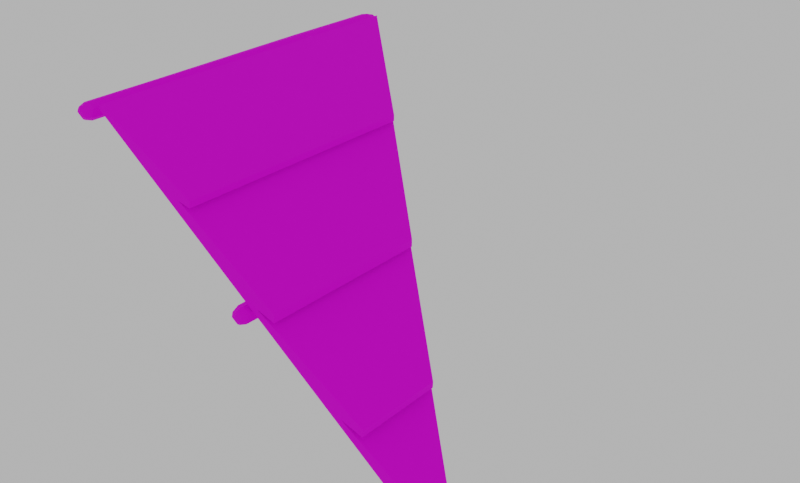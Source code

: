 # Source: Modular_Log_Cabin_Corner_03.blend  (saved by Blender 2.92.15; exported with 4.5.12 LTS)
import bpy
from mathutils import Matrix  # noqa: F401  (used for matrix-valued properties, if any)

bpy.ops.wm.read_factory_settings(use_empty=True)
scene = bpy.context.scene
scene.name = 'Scene'

# ---- images (referenced by path relative to the original .blend; pixels are not part of the script)
import os
ASSET_DIR = os.environ.get("B2B_ASSET_DIR", "")  # directory of the original .blend (textures are referenced by path, not embedded)
HERE = os.path.dirname(os.path.abspath(__file__))  # packed textures are extracted next to this script under _unpacked/

def load_image(name, relpath, width, height, colorspace="sRGB"):
    """Load a texture the original file referenced (path relative to the .blend, or extracted next to this script)."""
    p = next((c for c in (os.path.join(HERE, relpath), os.path.join(ASSET_DIR, relpath)) if relpath and os.path.exists(c)), "")
    if p:
        img = bpy.data.images.load(p, check_existing=True)
        img.name = name
    else:  # same state as the original file: an image datablock whose file is absent (Cycles renders it pink)
        img = bpy.data.images.new(name, width, height)
        img.source = "FILE"
        img.filepath = "//" + (relpath or name)
    img.colorspace_settings.name = colorspace
    return img
img_922f145fcca2d4dd87186af3a90c8d3a_jpg_003 = load_image('922f145fcca2d4dd87186af3a90c8d3a.jpg.003', '922f145fcca2d4dd87186af3a90c8d3a.jpg', 1024, 1024, 'sRGB')
img_mytree_pinus_rings_png_004 = load_image('MyTree_Pinus_Rings.png.004', 'MyTree_Pinus_Rings.png', 1024, 1024, 'sRGB')
img_922f145fcca2d4dd87186af3a90c8d3a_jpg_001 = load_image('922f145fcca2d4dd87186af3a90c8d3a.jpg.001', '922f145fcca2d4dd87186af3a90c8d3a.jpg', 1024, 1024, 'sRGB')
img_mytree_pinus_rings_png_002 = load_image('MyTree_Pinus_Rings.png.002', 'MyTree_Pinus_Rings.png', 1024, 1024, 'sRGB')

# ---- materials (node trees are filled in below, after node groups)
mat_enviroment__tree_01_bark_002 = bpy.data.materials.new('[Enviroment] Tree_01_Bark.002')
mat_enviroment__tree_01_bark_002.use_transparent_shadow = False
mat_enviroment__tree_01_woodrings_002 = bpy.data.materials.new('[Enviroment] Tree_01_WoodRings.002')
mat_enviroment__tree_01_woodrings_002.use_transparent_shadow = False
mat_enviroment__tree_01_bark_004 = bpy.data.materials.new('[Enviroment] Tree_01_Bark.004')
mat_enviroment__tree_01_bark_004.use_transparent_shadow = False
mat_enviroment__tree_01_woodrings_004 = bpy.data.materials.new('[Enviroment] Tree_01_WoodRings.004')
mat_enviroment__tree_01_woodrings_004.use_transparent_shadow = False

# ---- material node trees
mat_enviroment__tree_01_bark_002.use_nodes = True; mat_enviroment__tree_01_bark_002.node_tree.nodes.clear()
_N = mat_enviroment__tree_01_bark_002.node_tree.nodes; _L = mat_enviroment__tree_01_bark_002.node_tree.links
n0 = _N.new('ShaderNodeBsdfPrincipled'); n0.name = 'Principled BSDF'; n0.location = (10, 300)
n0.distribution = 'GGX'
n0.subsurface_method = 'BURLEY'
n0.inputs[2].default_value = 1.0
n0.inputs[3].default_value = 1.45
n0.inputs[13].default_value = 0.1955
n0.inputs[19].default_value = 0.1239
n0.inputs[20].default_value = 1.0
n0.inputs[27].default_value = (0.0, 0.0, 0.0, 1.0)
n0.inputs[28].default_value = 1.0
n1 = _N.new('ShaderNodeOutputMaterial'); n1.name = 'Material Output'; n1.location = (300, 300)
n2 = _N.new('ShaderNodeTexImage'); n2.name = 'Image Texture'; n2.location = (-327, 296)
n2.image = img_922f145fcca2d4dd87186af3a90c8d3a_jpg_003
_L.new(n0.outputs[0], n1.inputs[0])
_L.new(n2.outputs[0], n0.inputs[0])
n1.is_active_output = True
mat_enviroment__tree_01_woodrings_002.use_nodes = True; mat_enviroment__tree_01_woodrings_002.node_tree.nodes.clear()
_N = mat_enviroment__tree_01_woodrings_002.node_tree.nodes; _L = mat_enviroment__tree_01_woodrings_002.node_tree.links
n0 = _N.new('ShaderNodeBsdfPrincipled'); n0.name = 'Principled BSDF'; n0.location = (10, 300)
n0.distribution = 'GGX'
n0.subsurface_method = 'BURLEY'
n0.inputs[2].default_value = 1.0
n0.inputs[3].default_value = 1.45
n0.inputs[13].default_value = 0.0
n0.inputs[19].default_value = 0.25
n0.inputs[20].default_value = 0.5709
n0.inputs[27].default_value = (0.0, 0.0, 0.0, 1.0)
n0.inputs[28].default_value = 1.0
n1 = _N.new('ShaderNodeOutputMaterial'); n1.name = 'Material Output'; n1.location = (300, 300)
n2 = _N.new('ShaderNodeTexImage'); n2.name = 'Image Texture'; n2.location = (-381, 242)
n2.image = img_mytree_pinus_rings_png_004
_L.new(n0.outputs[0], n1.inputs[0])
_L.new(n2.outputs[0], n0.inputs[0])
n1.is_active_output = True
mat_enviroment__tree_01_bark_004.use_nodes = True; mat_enviroment__tree_01_bark_004.node_tree.nodes.clear()
_N = mat_enviroment__tree_01_bark_004.node_tree.nodes; _L = mat_enviroment__tree_01_bark_004.node_tree.links
n0 = _N.new('ShaderNodeBsdfPrincipled'); n0.name = 'Principled BSDF'; n0.location = (10, 300)
n0.distribution = 'GGX'
n0.subsurface_method = 'BURLEY'
n0.inputs[2].default_value = 1.0
n0.inputs[3].default_value = 1.45
n0.inputs[13].default_value = 0.1955
n0.inputs[19].default_value = 0.1239
n0.inputs[20].default_value = 1.0
n0.inputs[27].default_value = (0.0, 0.0, 0.0, 1.0)
n0.inputs[28].default_value = 1.0
n1 = _N.new('ShaderNodeOutputMaterial'); n1.name = 'Material Output'; n1.location = (300, 300)
n2 = _N.new('ShaderNodeTexImage'); n2.name = 'Image Texture'; n2.location = (-327, 296)
n2.image = img_922f145fcca2d4dd87186af3a90c8d3a_jpg_001
_L.new(n0.outputs[0], n1.inputs[0])
_L.new(n2.outputs[0], n0.inputs[0])
n1.is_active_output = True
mat_enviroment__tree_01_woodrings_004.use_nodes = True; mat_enviroment__tree_01_woodrings_004.node_tree.nodes.clear()
_N = mat_enviroment__tree_01_woodrings_004.node_tree.nodes; _L = mat_enviroment__tree_01_woodrings_004.node_tree.links
n0 = _N.new('ShaderNodeBsdfPrincipled'); n0.name = 'Principled BSDF'; n0.location = (10, 300)
n0.distribution = 'GGX'
n0.subsurface_method = 'BURLEY'
n0.inputs[2].default_value = 1.0
n0.inputs[3].default_value = 1.45
n0.inputs[13].default_value = 0.0
n0.inputs[19].default_value = 0.25
n0.inputs[20].default_value = 0.5709
n0.inputs[27].default_value = (0.0, 0.0, 0.0, 1.0)
n0.inputs[28].default_value = 1.0
n1 = _N.new('ShaderNodeOutputMaterial'); n1.name = 'Material Output'; n1.location = (300, 300)
n2 = _N.new('ShaderNodeTexImage'); n2.name = 'Image Texture'; n2.location = (-381, 242)
n2.image = img_mytree_pinus_rings_png_002
_L.new(n0.outputs[0], n1.inputs[0])
_L.new(n2.outputs[0], n0.inputs[0])
n1.is_active_output = True

# ---- world
world_world = bpy.data.worlds.new('World'); scene.world = world_world
world_world.use_nodes = True; world_world.node_tree.nodes.clear()
_N = world_world.node_tree.nodes; _L = world_world.node_tree.links
n0 = _N.new('ShaderNodeOutputWorld'); n0.name = 'World Output'; n0.location = (300, 300)
n1 = _N.new('ShaderNodeBackground'); n1.name = 'Background'; n1.location = (10, 300)
n1.inputs[0].default_value = (0.5277, 0.5277, 0.5277, 1.0)
_L.new(n1.outputs[0], n0.inputs[0])
n0.is_active_output = True
world_world.color = (0.05088, 0.05088, 0.05088)
world_world.use_sun_shadow = False
world_world.sun_shadow_jitter_overblur = 0.0

# ---- meshes
me_circle_035 = bpy.data.meshes.new('Circle.035')
me_circle_035.from_pydata([(-0.05386, 0.9175, -0.05859), (0.02716, 0.8778, -0.08184), (0.1074, 0.8564, -0.01021), (0.1046, 0.8581, 0.07183), (0.0403, 0.867, 0.1224), (-0.05019, 0.852, 0.1007), (-0.09395, 0.8731, 0.01763), (-0.06584, -1.135, -0.06374), (0.03201, -1.128, -0.08739), (0.09202, -1.143, -0.03789), (0.08744, -1.082, 0.06001), (0.01798, -1.103, 0.1104), (-0.06477, -1.107, 0.08707), (-0.09887, -1.119, 0.01093), (0.02272, 1.734, -0.1043), (0.02198, 1.858, -0.1074), (0.04101, 1.822, -0.09188), (0.0414, 1.762, -0.09037), (0.004114, 1.774, -0.1015), (0.003982, 1.824, -0.1028), (-0.1078, 1.443, 0.009645), (-0.1054, 1.326, 0.0115), (-0.09881, 1.421, -0.007881), (-0.09726, 1.369, -0.00813), (-0.09664, 1.362, 0.03168), (-0.09759, 1.425, 0.03156), (0.1053, 0.9796, 0.07081), (0.09063, 0.9482, 0.08418), (0.09129, 0.8923, 0.08431), (0.1075, 0.8908, 0.05361), (0.1076, 0.9519, 0.05031), (0.09017, -0.6545, 0.05976), (0.08909, -0.7915, 0.05889), (0.07466, -0.6811, 0.07394), (0.07273, -0.7537, 0.07487), (0.09275, -0.7485, 0.02987), (0.09331, -0.6896, 0.02927), (-0.0984, -0.9708, 0.009032), (-0.08992, -1.011, 0.03193), (-0.09043, -1.076, 0.03104), (-0.08633, -1.068, -0.02119), (-0.08619, -0.9974, -0.02041), (0.02026, -1.615, 0.1106), (0.01835, -1.5, 0.1103), (-0.003408, -1.577, 0.1053), (-0.006428, -1.523, 0.1046), (0.03682, -1.532, 0.1008), (0.03771, -1.58, 0.1008), (0.03129, -1.559, -0.08121), (0.03069, -1.413, -0.08302), (0.05126, -1.53, -0.06852), (0.05331, -1.45, -0.0687), (-0.001191, -1.446, -0.07621), (-0.003699, -1.513, -0.07507), (0.02931, -1.535, -0.08162), (0.04469, -1.516, -0.07454), (0.0466, -1.461, -0.07527), (0.02918, -1.437, -0.08347), (0.007925, -1.459, -0.07994), (0.006178, -1.505, -0.07912), (0.02947, -1.527, -0.08449), (0.04196, -1.509, -0.08206), (0.04359, -1.467, -0.08271), (0.02936, -1.445, -0.08614), (0.01298, -1.465, -0.08641), (0.01163, -1.5, -0.08583), (-0.09924, -0.9949, 0.007528), (-0.09552, -1.021, 0.02312), (-0.09599, -1.063, 0.02254), (-0.1001, -1.091, 0.009497), (-0.09394, -1.058, -0.01218), (-0.0937, -1.012, -0.01165), (-0.101, -1.003, 0.007281), (-0.1001, -1.025, 0.01937), (-0.1004, -1.058, 0.0189), (-0.1018, -1.082, 0.00886), (-0.09878, -1.054, -0.008548), (-0.09854, -1.018, -0.008179), (0.0193, -1.59, 0.1139), (0.006182, -1.566, 0.1128), (0.004479, -1.537, 0.1124), (0.01786, -1.522, 0.1133), (0.029, -1.542, 0.1104), (0.02955, -1.568, 0.1106), (0.09196, -0.6782, 0.05909), (0.08447, -0.6966, 0.06895), (0.08362, -0.7404, 0.06961), (0.09142, -0.7655, 0.05873), (0.0961, -0.7369, 0.04212), (0.09644, -0.7023, 0.04176), (0.1122, 0.9503, 0.07474), (0.1064, 0.9331, 0.08218), (0.1063, 0.9067, 0.08207), (0.1113, 0.8882, 0.07497), (0.1146, 0.906, 0.06646), (0.1152, 0.9347, 0.06526), (0.02588, 1.827, -0.1167), (0.03656, 1.806, -0.1112), (0.03677, 1.779, -0.1104), (0.02619, 1.762, -0.1149), (0.01715, 1.784, -0.1162), (0.01704, 1.807, -0.1168), (-0.119, 1.415, 0.01081), (-0.1171, 1.402, 0.002122), (-0.1166, 1.38, 0.002149), (-0.1177, 1.358, 0.01176), (-0.1163, 1.377, 0.02165), (-0.1168, 1.404, 0.02172), (0.02433, -2.114, -0.0159), (-0.02941, -2.114, 0.02499), (-0.02933, -2.114, 0.03153), (0.06001, -2.114, 0.003699), (0.01009, -2.114, 0.06126), (0.02106, 2.133, -0.03347), (0.07322, 2.133, 0.0002844), (-0.03942, 2.133, 0.01256), (0.01715, 2.133, 0.04959), (0.0005826, 2.133, 0.04664), (-0.04443, 2.129, 0.01194), (-0.04155, -2.072, -0.03724), (-0.05808, -2.003, -0.0582), (0.07148, -2.1, -0.01919), (0.09603, -2.034, -0.02967), (0.03479, -2.006, -0.07783), (0.03011, -2.081, -0.05181), (-0.001654, -2.021, -0.07), (0.0104, -2.089, -0.04768), (-0.06981, -2.013, -0.03063), (-0.05388, -2.084, -0.008056), (-0.06654, -2.068, 0.02102), (-0.09183, -1.986, 0.01995), (-0.06976, -2.012, 0.0714), (-0.05241, -2.085, 0.05421), (-0.04636, -2.078, 0.06845), (-0.06238, -2.004, 0.08857), (0.09545, -2.054, -0.006039), (0.07104, -2.117, 0.0002234), (0.09283, -2.009, 0.06452), (0.06935, -2.083, 0.05363), (0.02393, -2.02, 0.1115), (0.0215, -2.09, 0.08607), (0.01107, -2.03, 0.1081), (0.01114, -2.098, 0.08339), (-0.0487, 2.072, -0.05173), (-0.05808, 1.998, -0.0582), (-0.06969, 2.013, -0.05164), (0.02172, 2.098, -0.07452), (0.0747, 2.113, -0.02281), (0.09603, 1.967, -0.02967), (0.03479, 1.995, -0.07783), (0.01911, 2.101, -0.07405), (0.09545, 1.946, -0.006039), (0.07446, 2.133, 4.091e-05), (0.07455, 2.081, 0.05067), (0.09283, 1.992, 0.06452), (-0.05166, 2.066, 0.06728), (-0.06238, 1.997, 0.08857), (0.02393, 1.981, 0.1115), (0.03687, 2.085, 0.07965), (0.01107, 1.971, 0.1081), (0.03065, 2.074, 0.08462), (-0.05557, 1.998, 0.08472), (-0.03392, 2.078, 0.07093), (-0.06981, 1.987, -0.03063), (-0.0629, 2.082, -0.02948), (-0.09183, 2.015, 0.01995), (-0.08484, 2.054, 0.006928), (-0.06976, 1.989, 0.0714), (-0.07194, 2.086, 0.03089)], [], [(46, 43, 81, 82), (53, 52, 58, 59), (37, 41, 71, 66), (36, 31, 84, 89), (24, 25, 107, 106), (16, 17, 98, 97), (27, 91, 90, 26), (59, 65, 60, 54), (51, 56, 57, 49), (50, 48, 54, 55), (53, 59, 54, 48), (52, 49, 57, 58), (51, 50, 55, 56), (63, 60, 65, 64), (57, 63, 64, 58), (56, 55, 61, 62), (58, 64, 65, 59), (56, 62, 63, 57), (55, 54, 60, 61), (66, 71, 77, 72), (40, 13, 69, 70), (38, 67, 68, 39), (40, 70, 71, 41), (39, 68, 69, 13), (38, 37, 66, 67), (72, 77, 76, 75), (70, 69, 75, 76), (67, 73, 74, 68), (70, 76, 77, 71), (68, 74, 75, 69), (67, 66, 72, 73), (78, 83, 82, 81), (44, 79, 80, 45), (46, 82, 83, 47), (43, 45, 80, 81), (44, 42, 78, 79), (47, 83, 78, 42), (84, 87, 88, 89), (35, 88, 87, 32), (34, 86, 85, 33), (35, 36, 89, 88), (34, 32, 87, 86), (33, 85, 84, 31), (90, 93, 94, 95), (30, 26, 90, 95), (29, 94, 93, 3), (28, 92, 91, 27), (29, 30, 95, 94), (28, 3, 93, 92), (96, 99, 100, 101), (18, 19, 101, 100), (17, 14, 99, 98), (16, 97, 96, 15), (19, 15, 96, 101), (18, 100, 99, 14), (102, 105, 106, 107), (23, 21, 105, 104), (20, 22, 103, 102), (20, 102, 107, 25), (24, 106, 105, 21), (23, 104, 103, 22), (93, 90, 91, 92), (99, 96, 97, 98), (105, 102, 103, 104), (87, 84, 85, 86), (72, 75, 74, 73), (81, 80, 79, 78), (63, 62, 61, 60), (128, 119, 126, 108, 109), (122, 9, 10, 137, 135), (120, 7, 8, 49, 52, 53, 48, 123, 125), (126, 124, 121, 136, 111, 108), (12, 13, 130, 131, 134), (132, 110, 112, 142, 133), (10, 11, 43, 46, 47, 42, 139, 137), (8, 9, 122, 123, 48, 50, 51, 49), (132, 129, 128, 109, 110), (42, 44, 45, 43, 11, 12, 134, 141, 139), (111, 136, 138, 140, 142, 112), (112, 110, 109, 108, 111), (115, 113, 146, 143, 164, 118), (29, 3, 2, 148, 151, 154, 26, 30), (2, 1, 14, 17, 16, 15, 149, 148), (114, 116, 158, 153, 152), (118, 164, 166, 168), (165, 20, 25, 24, 21, 6, 5, 156, 167), (159, 4, 3, 28, 27, 26, 154, 157), (115, 118, 168, 155, 162, 117), (113, 115, 117, 116, 114), (149, 15, 19, 18, 14, 1, 0, 144, 145), (161, 156, 5, 4, 159), (158, 116, 117, 162, 160), (125, 123, 124, 126), (123, 122, 121, 124), (120, 125, 126, 119), (130, 127, 128, 129), (119, 128, 127, 120), (134, 131, 132, 133), (131, 130, 129, 132), (135, 137, 138, 136), (137, 139, 140, 138), (139, 141, 142, 140), (122, 135, 136, 121), (141, 134, 133, 142), (13, 7, 120, 127, 130), (148, 149, 150, 147), (154, 151, 152, 153), (151, 148, 147, 152), (161, 159, 160, 162), (159, 157, 158, 160), (153, 158, 157, 154), (156, 161, 162, 155), (163, 165, 166, 164), (165, 167, 168, 166), (164, 143, 144, 163), (155, 168, 167, 156), (144, 0, 6, 21, 23, 22, 20, 165, 163), (11, 4, 5, 12), (12, 5, 6, 37, 38, 39, 13), (9, 2, 3, 31, 36, 35, 32, 10), (7, 0, 1, 8), (31, 3, 4, 11, 10, 32, 34, 33), (8, 1, 2, 9), (37, 6, 0, 7, 13, 40, 41), (147, 150, 114, 152), (146, 113, 114), (150, 146, 114), (149, 145, 150), (145, 146, 150), (145, 144, 146), (144, 143, 146)])
me_circle_035.polygons.foreach_set('material_index', [1, 1, 1, 1, 1, 1, 1, 1, 1, 1, 1, 1, 1, 1, 1, 1, 1, 1, 1, 1, 1, 1, 1, 1, 1, 1, 1, 1, 1, 1, 1, 1, 1, 1, 1, 1, 1, 1, 1, 1, 1, 1, 1, 1, 1, 1, 1, 1, 1, 1, 1, 1, 1, 1, 1, 1, 1, 1, 1, 1, 1, 1, 1, 1, 1, 1, 1, 1, 1, 0, 0, 1, 0, 1, 0, 0, 1, 0, 1, 1, 1, 0, 0, 1, 1, 0, 0, 1, 1, 0, 0, 1, 1, 1, 1, 1, 1, 1, 1, 1, 1, 1, 1, 1, 0, 1, 1, 1, 1, 1, 1, 1, 1, 1, 1, 1, 0, 0, 0, 0, 0, 0, 0, 0, 1, 1, 1, 1, 1, 1, 1])
_uv = me_circle_035.uv_layers.new(name='UVMap')
_uv.uv.foreach_set('vector', [0.4359, 0.4814, 0.4906, 0.4505, 0.4914, 0.4679, 0.4567, 0.4873, 0.4331, 0.5298, 0.4393, 0.4786, 0.4555, 0.4867, 0.4516, 0.5228, 0.4877, 0.4283, 0.5651, 0.4652, 0.5484, 0.4725, 0.4924, 0.4501, 0.4201, 0.4768, 0.4986, 0.4349, 0.4947, 0.4571, 0.4414, 0.4842, 0.4069, 0.5363, 0.4071, 0.4602, 0.4402, 0.4762, 0.4408, 0.518, 0.5815, 0.4663, 0.5876, 0.5433, 0.5551, 0.5225, 0.5517, 0.4787, 0.5603, 0.4684, 0.5298, 0.482, 0.4863, 0.4589, 0.4838, 0.4288, 0.4516, 0.5228, 0.4599, 0.5184, 0.5, 0.541, 0.5007, 0.5479, 0.552, 0.481, 0.5376, 0.4883, 0.4982, 0.4683, 0.5011, 0.4504, 0.5519, 0.5434, 0.5058, 0.5693, 0.5007, 0.5479, 0.536, 0.532, 0.4331, 0.5298, 0.4516, 0.5228, 0.5007, 0.5479, 0.5058, 0.5693, 0.4393, 0.4786, 0.5011, 0.4504, 0.4982, 0.4683, 0.4555, 0.4867, 0.552, 0.481, 0.5519, 0.5434, 0.536, 0.532, 0.5376, 0.4883, 0.4979, 0.4735, 0.5, 0.541, 0.4599, 0.5184, 0.4629, 0.4901, 0.4982, 0.4683, 0.4979, 0.4735, 0.4629, 0.4901, 0.4555, 0.4867, 0.5376, 0.4883, 0.536, 0.532, 0.5283, 0.5259, 0.5302, 0.4914, 0.4555, 0.4867, 0.4629, 0.4901, 0.4599, 0.5184, 0.4516, 0.5228, 0.5376, 0.4883, 0.5302, 0.4914, 0.4979, 0.4735, 0.4982, 0.4683, 0.536, 0.532, 0.5007, 0.5479, 0.5, 0.541, 0.5283, 0.5259, 0.4924, 0.4501, 0.5484, 0.4725, 0.5423, 0.4747, 0.4936, 0.4561, 0.5716, 0.5264, 0.4786, 0.5864, 0.4847, 0.553, 0.5525, 0.516, 0.4165, 0.471, 0.4411, 0.4775, 0.4402, 0.5212, 0.4135, 0.5348, 0.5716, 0.5264, 0.5525, 0.516, 0.5484, 0.4725, 0.5651, 0.4652, 0.4135, 0.5348, 0.4402, 0.5212, 0.4847, 0.553, 0.4786, 0.5864, 0.4165, 0.471, 0.4877, 0.4283, 0.4924, 0.4501, 0.4411, 0.4775, 0.4936, 0.4561, 0.5423, 0.4747, 0.5453, 0.5108, 0.4874, 0.5423, 0.5525, 0.516, 0.4847, 0.553, 0.4874, 0.5423, 0.5453, 0.5108, 0.4411, 0.4775, 0.4521, 0.4789, 0.4518, 0.5149, 0.4402, 0.5212, 0.5525, 0.516, 0.5453, 0.5108, 0.5423, 0.4747, 0.5484, 0.4725, 0.4402, 0.5212, 0.4518, 0.5149, 0.4874, 0.5423, 0.4847, 0.553, 0.4411, 0.4775, 0.4924, 0.4501, 0.4936, 0.4561, 0.4521, 0.4789, 0.4815, 0.5395, 0.4515, 0.5145, 0.4567, 0.4873, 0.4914, 0.4679, 0.538, 0.5276, 0.5201, 0.5148, 0.5252, 0.4862, 0.5445, 0.4805, 0.4359, 0.4814, 0.4567, 0.4873, 0.4515, 0.5145, 0.4257, 0.529, 0.4906, 0.4505, 0.5445, 0.4805, 0.5252, 0.4862, 0.4914, 0.4679, 0.538, 0.5276, 0.4749, 0.5692, 0.4815, 0.5395, 0.5201, 0.5148, 0.4257, 0.529, 0.4515, 0.5145, 0.4815, 0.5395, 0.4749, 0.5692, 0.4947, 0.4571, 0.4959, 0.551, 0.4422, 0.5192, 0.4414, 0.4842, 0.4204, 0.5302, 0.4422, 0.5192, 0.4959, 0.551, 0.5003, 0.5799, 0.565, 0.5362, 0.5388, 0.5229, 0.5338, 0.4767, 0.5564, 0.4651, 0.4204, 0.5302, 0.4201, 0.4768, 0.4414, 0.4842, 0.4422, 0.5192, 0.565, 0.5362, 0.5003, 0.5799, 0.4959, 0.551, 0.5388, 0.5229, 0.5564, 0.4651, 0.5338, 0.4767, 0.4947, 0.4571, 0.4986, 0.4349, 0.4863, 0.4589, 0.4915, 0.5436, 0.4494, 0.5188, 0.4429, 0.4811, 0.4114, 0.4676, 0.4838, 0.4288, 0.4863, 0.4589, 0.4429, 0.4811, 0.4218, 0.5367, 0.4494, 0.5188, 0.4915, 0.5436, 0.4932, 0.5811, 0.5637, 0.5359, 0.5311, 0.5179, 0.5298, 0.482, 0.5603, 0.4684, 0.4218, 0.5367, 0.4114, 0.4676, 0.4429, 0.4811, 0.4494, 0.5188, 0.5637, 0.5359, 0.4932, 0.5811, 0.4915, 0.5436, 0.5311, 0.5179, 0.4861, 0.4451, 0.4913, 0.5504, 0.4411, 0.5139, 0.4397, 0.4776, 0.4138, 0.5282, 0.4124, 0.4648, 0.4397, 0.4776, 0.4411, 0.5139, 0.5876, 0.5433, 0.4896, 0.5876, 0.4913, 0.5504, 0.5551, 0.5225, 0.5815, 0.4663, 0.5517, 0.4787, 0.4861, 0.4451, 0.4807, 0.4124, 0.4124, 0.4648, 0.4807, 0.4124, 0.4861, 0.4451, 0.4397, 0.4776, 0.4138, 0.5282, 0.4411, 0.5139, 0.4913, 0.5504, 0.4896, 0.5876, 0.4975, 0.4559, 0.4925, 0.5488, 0.4408, 0.518, 0.4402, 0.4762, 0.5682, 0.5289, 0.4898, 0.588, 0.4925, 0.5488, 0.5425, 0.5136, 0.498, 0.4267, 0.568, 0.4629, 0.5428, 0.4782, 0.4975, 0.4559, 0.498, 0.4267, 0.4975, 0.4559, 0.4402, 0.4762, 0.4071, 0.4602, 0.4069, 0.5363, 0.4408, 0.518, 0.4925, 0.5488, 0.4898, 0.588, 0.5682, 0.5289, 0.5425, 0.5136, 0.5428, 0.4782, 0.568, 0.4629, 0.4915, 0.5436, 0.4863, 0.4589, 0.5298, 0.482, 0.5311, 0.5179, 0.4913, 0.5504, 0.4861, 0.4451, 0.5517, 0.4787, 0.5551, 0.5225, 0.4925, 0.5488, 0.4975, 0.4559, 0.5428, 0.4782, 0.5425, 0.5136, 0.4959, 0.551, 0.4947, 0.4571, 0.5338, 0.4767, 0.5388, 0.5229, 0.4936, 0.4561, 0.4874, 0.5423, 0.4518, 0.5149, 0.4521, 0.4789, 0.4914, 0.4679, 0.5252, 0.4862, 0.5201, 0.5148, 0.4815, 0.5395, 0.4979, 0.4735, 0.5302, 0.4914, 0.5283, 0.5259, 0.5, 0.541, 0.5991, 0.6987, 0.5052, 0.7549, 0.3423, 0.6722, 0.3702, 0.5517, 0.601, 0.5518, -0.3953, -1.945, -0.3953, -0.9208, -0.638, -0.9208, -0.638, -1.945, -0.3857, -1.945, 0.08166, -1.945, 0.08166, -0.9208, -0.1567, -0.9208, -0.1567, -1.304, -0.04823, -1.352, -0.03962, -1.44, -0.1567, -1.509, -0.1567, -1.945, -0.0239, -1.945, 0.3423, 0.6722, 0.2802, 0.6413, 0.2352, 0.459, 0.2766, 0.4048, 0.3138, 0.4188, 0.3702, 0.5517, 0.5197, -0.9208, 0.3119, -0.9208, 0.3119, -1.945, 0.494, -1.945, 0.5197, -1.945, 0.724, 0.5185, 0.6143, 0.533, 0.5687, 0.3632, 0.6116, 0.298, 0.737, 0.4649, 0.99, -0.9208, 0.7758, -0.9208, 0.7758, -1.409, 0.8131, -1.456, 0.8158, -1.519, 0.7758, -1.568, 0.7758, -1.945, 0.99, -1.945, -0.1567, -0.9208, -0.3953, -0.9208, -0.3953, -1.945, -0.1567, -1.945, -0.1567, -1.509, -0.1879, -1.466, -0.195, -1.36, -0.1567, -1.304, 0.724, 0.5185, 0.6937, 0.6434, 0.5991, 0.6987, 0.601, 0.5518, 0.6143, 0.533, 0.7758, -1.568, 0.7048, -1.515, 0.6974, -1.443, 0.7758, -1.409, 0.7758, -0.9208, 0.5197, -0.9208, 0.5197, -1.945, 0.7394, -1.945, 0.7758, -1.945, 0.3138, 0.4188, 0.2766, 0.4048, 0.3917, 0.2566, 0.589, 0.2679, 0.6116, 0.298, 0.5687, 0.3632, 0.5687, 0.3632, 0.6143, 0.533, 0.601, 0.5518, 0.3702, 0.5517, 0.3138, 0.4188, 0.5917, 0.4336, 0.3431, 0.4336, 0.2601, 0.3284, 0.4885, 0.2486, 0.5695, 0.2782, 0.6035, 0.422, -0.638, 1.652, -0.638, 1.607, -0.3953, 1.599, -0.3953, 2.945, -0.5376, 2.945, -0.638, 2.945, -0.638, 1.763, -0.6113, 1.731, -0.3953, 1.599, -0.1567, 1.599, -0.1567, 2.752, -0.2505, 2.789, -0.2527, 2.867, -0.197, 2.918, -0.1991, 2.945, -0.3953, 2.945, 0.2743, 0.624, 0.5179, 0.6412, 0.5261, 0.7581, 0.3706, 0.7573, 0.2706, 0.6259, 0.6035, 0.422, 0.5695, 0.2782, 0.6988, 0.3293, 0.7127, 0.4169, 0.3119, 2.945, 0.3119, 2.405, 0.3426, 2.373, 0.3412, 2.288, 0.3119, 2.239, 0.3119, 1.599, 0.5197, 1.6, 0.5197, 2.945, 0.3848, 2.945, 0.7758, 2.945, 0.7758, 1.6, 0.99, 1.6, 0.9464, 1.675, 0.9447, 1.747, 0.99, 1.788, 0.99, 2.945, 0.8306, 2.945, 0.5917, 0.4336, 0.6035, 0.422, 0.7127, 0.4169, 0.732, 0.5512, 0.6931, 0.5957, 0.5551, 0.6009, 0.3431, 0.4336, 0.5917, 0.4336, 0.5551, 0.6009, 0.5179, 0.6412, 0.2743, 0.624, -0.1991, 2.945, -0.197, 2.918, -0.1507, 2.874, -0.1478, 2.807, -0.1567, 2.752, -0.1567, 1.599, 0.08166, 1.599, 0.08166, 2.945, -0.1941, 2.945, 0.5289, 2.945, 0.5197, 2.945, 0.5197, 1.6, 0.7758, 1.6, 0.7758, 2.945, 0.5261, 0.7581, 0.5179, 0.6412, 0.5551, 0.6009, 0.6931, 0.5957, 0.5521, 0.7587, 0.3036, 0.8029, 0.1698, 0.7372, 0.2471, 0.6631, 0.3192, 0.6989, 0.1698, 0.7372, 0.09223, 0.4244, 0.1949, 0.4515, 0.2471, 0.6631, 0.5101, 0.9057, 0.3036, 0.8029, 0.3192, 0.6989, 0.5082, 0.795, 0.8043, 0.7326, 0.6133, 0.8442, 0.6173, 0.7297, 0.7271, 0.6655, 0.5082, 0.795, 0.6173, 0.7297, 0.6133, 0.8442, 0.5101, 0.9057, 0.8762, 0.4322, 0.8583, 0.5074, 0.7622, 0.5205, 0.7773, 0.4583, 0.8583, 0.5074, 0.8043, 0.7326, 0.7271, 0.6655, 0.7622, 0.5205, 0.1508, 0.3479, 0.3286, 0.1217, 0.3766, 0.2166, 0.2429, 0.3885, 0.3286, 0.1217, 0.6589, 0.1398, 0.6055, 0.2297, 0.3766, 0.2166, 0.6589, 0.1398, 0.6914, 0.1832, 0.6318, 0.2646, 0.6055, 0.2297, 0.09223, 0.4244, 0.1508, 0.3479, 0.2429, 0.3885, 0.1949, 0.4515, 0.6914, 0.1832, 0.8762, 0.4322, 0.7773, 0.4583, 0.6318, 0.2646, 0.3119, -0.9208, 0.08166, -0.9208, 0.08166, -1.945, 0.2045, -1.945, 0.3119, -1.945, 0.09678, 0.6083, 0.165, 0.2347, 0.2299, 0.2923, 0.179, 0.5785, 0.3054, 0.8792, 0.1584, 0.6862, 0.2332, 0.6478, 0.3513, 0.803, 0.1584, 0.6862, 0.09678, 0.6083, 0.179, 0.5785, 0.2332, 0.6478, 0.8304, 0.6041, 0.5924, 0.8815, 0.5654, 0.8046, 0.7317, 0.6123, 0.5924, 0.8815, 0.5366, 0.8798, 0.5347, 0.8038, 0.5654, 0.8046, 0.3513, 0.803, 0.5347, 0.8038, 0.5366, 0.8798, 0.3054, 0.8792, 0.8519, 0.5799, 0.8304, 0.6041, 0.7317, 0.6123, 0.7776, 0.5598, 0.555, 0.1541, 0.8034, 0.2544, 0.7384, 0.2979, 0.5859, 0.2377, 0.8034, 0.2544, 0.828, 0.4075, 0.7548, 0.4013, 0.7384, 0.2979, 0.5859, 0.2377, 0.4903, 0.2027, 0.4816, 0.1263, 0.555, 0.1541, 0.7776, 0.5598, 0.7548, 0.4013, 0.828, 0.4075, 0.8519, 0.5799, 0.08166, 2.945, 0.08166, 1.599, 0.3119, 1.599, 0.3119, 2.239, 0.2324, 2.299, 0.2344, 2.369, 0.3119, 2.405, 0.3119, 2.945, 0.09133, 2.945, 0.7758, -0.9208, 0.7758, 1.6, 0.5197, 1.6, 0.5197, -0.9208, 0.5197, -0.9208, 0.5197, 1.6, 0.3119, 1.599, 0.3119, -0.7257, 0.3774, -0.7831, 0.3753, -0.8694, 0.3119, -0.9208, -0.3953, -0.9208, -0.3953, 1.599, -0.638, 1.607, -0.638, -0.342, -0.5234, -0.3857, -0.5239, -0.4619, -0.638, -0.5188, -0.638, -0.9208, 0.08166, -0.9208, 0.08166, 1.599, -0.1567, 1.599, -0.1567, -0.9208, 0.99, -0.3151, 0.99, 1.6, 0.7758, 1.6, 0.7758, -0.9208, 0.99, -0.9208, 0.99, -0.4931, 0.9289, -0.4439, 0.9341, -0.3496, -0.1567, -0.9208, -0.1567, 1.599, -0.3953, 1.599, -0.3953, -0.9208, 0.3119, -0.7257, 0.3119, 1.599, 0.08166, 1.599, 0.08166, -0.9208, 0.3119, -0.9208, 0.2357, -0.8596, 0.236, -0.7675, 0.2247, 0.5671, 0.2678, 0.3245, 0.2743, 0.624, 0.2706, 0.6259, 0.2601, 0.3284, 0.3431, 0.4336, 0.2743, 0.624, 0.2678, 0.3245, 0.2601, 0.3284, 0.2743, 0.624, 0.165, 0.2347, 0.1718, 0.233, 0.2299, 0.2923, 0.1718, 0.233, 0.2208, 0.2969, 0.2299, 0.2923, 0.1718, 0.233, 0.4816, 0.1263, 0.2208, 0.2969, 0.4816, 0.1263, 0.4903, 0.2027, 0.2208, 0.2969])
me_circle_035.materials.append(mat_enviroment__tree_01_bark_002)
me_circle_035.materials.append(mat_enviroment__tree_01_woodrings_002)
me_circle_035.use_remesh_fix_poles = True
me_circle_035.use_remesh_preserve_attributes = False
me_circle_035.use_mirror_vertex_groups = False
me_circle_035.update()
me_circle_056 = bpy.data.meshes.new('Circle.056')
me_circle_056.from_pydata([(0.6723, -0.5889, -0.7117), (0.5591, -0.6978, -0.6328), (0.5955, -0.7837, -0.4372), (0.7149, -0.7504, -0.3295), (0.8321, -0.6358, -0.334), (0.8435, -0.4889, -0.4492), (0.7689, -0.465, -0.6218), (-0.9622, 0.904, 0.5373), (-1.058, 0.7417, 0.6089), (-1.054, 0.6898, 0.7566), (-0.8776, 0.7002, 0.8703), (-0.783, 0.8456, 0.877), (-0.7538, 0.9591, 0.7512), (-0.8322, 0.9792, 0.6045), (1.554, -1.663, -1.244), (1.65, -1.752, -1.328), (1.631, -1.751, -1.264), (1.585, -1.708, -1.224), (1.601, -1.661, -1.285), (1.64, -1.698, -1.319), (1.241, -0.9364, -0.9367), (1.149, -0.8551, -0.857), (1.193, -0.9412, -0.9369), (1.15, -0.9059, -0.9022), (1.201, -0.8876, -0.8433), (1.252, -0.9317, -0.8846), (0.81, -0.8395, -0.4074), (0.8127, -0.7886, -0.3847), (0.7678, -0.7492, -0.3482), (0.7134, -0.7852, -0.372), (0.7574, -0.8308, -0.4153), (-0.5014, 0.359, 0.6014), (-0.6113, 0.4592, 0.6862), (-0.4932, 0.4081, 0.6213), (-0.5487, 0.4639, 0.6668), (-0.6203, 0.4117, 0.6232), (-0.5745, 0.3682, 0.5855), (-0.7129, 0.8687, 0.5351), (-0.7178, 0.8927, 0.601), (-0.7705, 0.94, 0.6404), (-0.8403, 0.9082, 0.5682), (-0.7832, 0.8576, 0.5248), (-1.177, 1.196, 1.107), (-1.085, 1.117, 1.031), (-1.141, 1.205, 1.051), (-1.096, 1.17, 1.012), (-1.135, 1.107, 1.058), (-1.174, 1.14, 1.09), (-1.388, 1.053, 0.923), (-1.274, 0.948, 0.8268), (-1.359, 1.005, 0.9426), (-1.297, 0.9443, 0.8939), (-1.271, 1.025, 0.8237), (-1.322, 1.078, 0.8652), (-1.368, 1.039, 0.905), (-1.352, 1.003, 0.9188), (-1.311, 0.9607, 0.8851), (-1.293, 0.9677, 0.8399), (-1.292, 1.018, 0.8362), (-1.327, 1.055, 0.8647), (-1.366, 1.032, 0.8961), (-1.356, 1.0, 0.9013), (-1.324, 0.9669, 0.8755), (-1.303, 0.9721, 0.8415), (-1.309, 1.013, 0.8368), (-1.336, 1.04, 0.8585), (-0.7338, 0.8868, 0.5475), (-0.7349, 0.9056, 0.5894), (-0.7692, 0.9366, 0.615), (-0.8073, 0.9583, 0.6105), (-0.8151, 0.9164, 0.5662), (-0.7782, 0.8835, 0.5383), (-0.7393, 0.8951, 0.5503), (-0.7407, 0.9144, 0.582), (-0.7676, 0.9386, 0.6021), (-0.7998, 0.954, 0.602), (-0.8037, 0.9225, 0.5634), (-0.7751, 0.8967, 0.5416), (-1.152, 1.181, 1.094), (-1.127, 1.185, 1.064), (-1.103, 1.166, 1.043), (-1.098, 1.134, 1.049), (-1.125, 1.13, 1.07), (-1.145, 1.148, 1.087), (-0.5223, 0.373, 0.6174), (-0.5185, 0.4018, 0.6347), (-0.5521, 0.435, 0.6626), (-0.5922, 0.4367, 0.6719), (-0.5957, 0.4026, 0.6361), (-0.5688, 0.3769, 0.6139), (0.788, -0.8278, -0.3762), (0.7883, -0.8035, -0.3612), (0.7672, -0.7843, -0.3447), (0.7393, -0.7815, -0.3373), (0.7395, -0.8027, -0.3568), (0.7603, -0.8249, -0.376), (1.609, -1.739, -1.317), (1.594, -1.74, -1.285), (1.573, -1.72, -1.267), (1.56, -1.693, -1.273), (1.581, -1.695, -1.298), (1.598, -1.711, -1.314), (1.227, -0.898, -0.9291), (1.203, -0.8947, -0.9306), (1.185, -0.8796, -0.9159), (1.182, -0.8585, -0.8901), (1.211, -0.871, -0.8872), (1.233, -0.8894, -0.9047), (-1.939, 1.744, 1.389), (-1.849, 1.844, 1.388), (-1.84, 1.847, 1.397), (-1.933, 1.694, 1.453), (-1.822, 1.795, 1.479), (1.974, -1.922, -1.404), (1.991, -1.993, -1.303), (2.076, -1.809, -1.405), (2.095, -1.886, -1.295), (2.1, -1.86, -1.316), (2.075, -1.798, -1.408), (-1.897, 1.811, 1.264), (-1.861, 1.779, 1.174), (-1.962, 1.658, 1.425), (-1.938, 1.567, 1.394), (-1.947, 1.627, 1.247), (-1.968, 1.698, 1.325), (-1.926, 1.698, 1.228), (-1.957, 1.737, 1.315), (-1.824, 1.816, 1.206), (-1.858, 1.85, 1.298), (-1.796, 1.869, 1.314), (-1.717, 1.85, 1.234), (-1.678, 1.852, 1.344), (-1.771, 1.871, 1.385), (-1.749, 1.862, 1.406), (-1.652, 1.841, 1.37), (-1.921, 1.591, 1.439), (-1.947, 1.678, 1.462), (-1.783, 1.589, 1.504), (-1.843, 1.675, 1.511), (-1.684, 1.723, 1.502), (-1.775, 1.769, 1.51), (-1.689, 1.75, 1.49), (-1.779, 1.79, 1.5), (1.942, -1.774, -1.463), (1.879, -1.708, -1.435), (1.907, -1.698, -1.447), (1.888, -1.913, -1.437), (1.942, -1.989, -1.32), (1.802, -1.92, -1.214), (1.793, -1.86, -1.361), (1.892, -1.911, -1.441), (1.819, -1.896, -1.169), (1.989, -1.994, -1.301), (2.02, -1.939, -1.199), (1.957, -1.898, -1.105), (2.107, -1.721, -1.3), (2.089, -1.646, -1.239), (2.057, -1.764, -1.106), (2.087, -1.871, -1.202), (2.052, -1.737, -1.118), (2.089, -1.851, -1.195), (2.08, -1.66, -1.238), (2.111, -1.756, -1.284), (1.916, -1.671, -1.402), (1.989, -1.75, -1.454), (2.023, -1.638, -1.374), (2.032, -1.682, -1.41), (2.062, -1.635, -1.264), (2.083, -1.716, -1.384)], [], [(46, 43, 81, 82), (53, 52, 58, 59), (37, 41, 71, 66), (36, 31, 84, 89), (24, 25, 107, 106), (16, 17, 98, 97), (27, 91, 90, 26), (59, 65, 60, 54), (51, 56, 57, 49), (50, 48, 54, 55), (53, 59, 54, 48), (52, 49, 57, 58), (51, 50, 55, 56), (63, 60, 65, 64), (57, 63, 64, 58), (56, 55, 61, 62), (58, 64, 65, 59), (56, 62, 63, 57), (55, 54, 60, 61), (66, 71, 77, 72), (40, 13, 69, 70), (38, 67, 68, 39), (40, 70, 71, 41), (39, 68, 69, 13), (38, 37, 66, 67), (72, 77, 76, 75), (70, 69, 75, 76), (67, 73, 74, 68), (70, 76, 77, 71), (68, 74, 75, 69), (67, 66, 72, 73), (78, 83, 82, 81), (44, 79, 80, 45), (46, 82, 83, 47), (43, 45, 80, 81), (44, 42, 78, 79), (47, 83, 78, 42), (84, 87, 88, 89), (35, 88, 87, 32), (34, 86, 85, 33), (35, 36, 89, 88), (34, 32, 87, 86), (33, 85, 84, 31), (90, 93, 94, 95), (30, 26, 90, 95), (29, 94, 93, 3), (28, 92, 91, 27), (29, 30, 95, 94), (28, 3, 93, 92), (96, 99, 100, 101), (18, 19, 101, 100), (17, 14, 99, 98), (16, 97, 96, 15), (19, 15, 96, 101), (18, 100, 99, 14), (102, 105, 106, 107), (23, 21, 105, 104), (20, 22, 103, 102), (20, 102, 107, 25), (24, 106, 105, 21), (23, 104, 103, 22), (93, 90, 91, 92), (99, 96, 97, 98), (105, 102, 103, 104), (87, 84, 85, 86), (72, 75, 74, 73), (81, 80, 79, 78), (63, 62, 61, 60), (128, 119, 126, 108, 109), (122, 9, 10, 137, 135), (120, 7, 8, 49, 52, 53, 48, 123, 125), (126, 124, 121, 136, 111, 108), (12, 13, 130, 131, 134), (132, 110, 112, 142, 133), (10, 11, 43, 46, 47, 42, 139, 137), (8, 9, 122, 123, 48, 50, 51, 49), (132, 129, 128, 109, 110), (42, 44, 45, 43, 11, 12, 134, 141, 139), (111, 136, 138, 140, 142, 112), (112, 110, 109, 108, 111), (115, 113, 146, 143, 164, 118), (29, 3, 2, 148, 151, 154, 26, 30), (2, 1, 14, 17, 16, 15, 149, 148), (114, 116, 158, 153, 152), (118, 164, 166, 168), (165, 20, 25, 24, 21, 6, 5, 156, 167), (159, 4, 3, 28, 27, 26, 154, 157), (115, 118, 168, 155, 162, 117), (113, 115, 117, 116, 114), (149, 15, 19, 18, 14, 1, 0, 144, 145), (161, 156, 5, 4, 159), (158, 116, 117, 162, 160), (125, 123, 124, 126), (123, 122, 121, 124), (120, 125, 126, 119), (130, 127, 128, 129), (119, 128, 127, 120), (134, 131, 132, 133), (131, 130, 129, 132), (135, 137, 138, 136), (137, 139, 140, 138), (139, 141, 142, 140), (122, 135, 136, 121), (141, 134, 133, 142), (13, 7, 120, 127, 130), (148, 149, 150, 147), (154, 151, 152, 153), (151, 148, 147, 152), (161, 159, 160, 162), (159, 157, 158, 160), (153, 158, 157, 154), (156, 161, 162, 155), (163, 165, 166, 164), (165, 167, 168, 166), (164, 143, 144, 163), (155, 168, 167, 156), (144, 0, 6, 21, 23, 22, 20, 165, 163), (11, 4, 5, 12), (12, 5, 6, 37, 38, 39, 13), (9, 2, 3, 31, 36, 35, 32, 10), (7, 0, 1, 8), (31, 3, 4, 11, 10, 32, 34, 33), (8, 1, 2, 9), (37, 6, 0, 7, 13, 40, 41), (147, 150, 114, 152), (146, 113, 114), (150, 146, 114), (149, 145, 150), (145, 146, 150), (145, 144, 146), (144, 143, 146)])
me_circle_056.polygons.foreach_set('material_index', [1, 1, 1, 1, 1, 1, 1, 1, 1, 1, 1, 1, 1, 1, 1, 1, 1, 1, 1, 1, 1, 1, 1, 1, 1, 1, 1, 1, 1, 1, 1, 1, 1, 1, 1, 1, 1, 1, 1, 1, 1, 1, 1, 1, 1, 1, 1, 1, 1, 1, 1, 1, 1, 1, 1, 1, 1, 1, 1, 1, 1, 1, 1, 1, 1, 1, 1, 1, 1, 0, 0, 1, 0, 1, 0, 0, 1, 0, 1, 1, 1, 0, 0, 1, 1, 0, 0, 1, 1, 0, 0, 1, 1, 1, 1, 1, 1, 1, 1, 1, 1, 1, 1, 1, 0, 1, 1, 1, 1, 1, 1, 1, 1, 1, 1, 1, 0, 0, 0, 0, 0, 0, 0, 0, 1, 1, 1, 1, 1, 1, 1])
_uv = me_circle_056.uv_layers.new(name='UVMap')
_uv.uv.foreach_set('vector', [0.4359, 0.4814, 0.4906, 0.4505, 0.4914, 0.4679, 0.4567, 0.4873, 0.4331, 0.5298, 0.4393, 0.4786, 0.4555, 0.4867, 0.4516, 0.5228, 0.4877, 0.4283, 0.5651, 0.4652, 0.5484, 0.4725, 0.4924, 0.4501, 0.4201, 0.4768, 0.4986, 0.4349, 0.4947, 0.4571, 0.4414, 0.4842, 0.4069, 0.5363, 0.4071, 0.4602, 0.4402, 0.4762, 0.4408, 0.518, 0.5815, 0.4663, 0.5876, 0.5433, 0.5551, 0.5225, 0.5517, 0.4787, 0.5603, 0.4684, 0.5298, 0.482, 0.4863, 0.4589, 0.4838, 0.4288, 0.4516, 0.5228, 0.4599, 0.5184, 0.5, 0.541, 0.5007, 0.5479, 0.552, 0.481, 0.5376, 0.4883, 0.4982, 0.4683, 0.5011, 0.4504, 0.5519, 0.5434, 0.5058, 0.5693, 0.5007, 0.5479, 0.536, 0.532, 0.4331, 0.5298, 0.4516, 0.5228, 0.5007, 0.5479, 0.5058, 0.5693, 0.4393, 0.4786, 0.5011, 0.4504, 0.4982, 0.4683, 0.4555, 0.4867, 0.552, 0.481, 0.5519, 0.5434, 0.536, 0.532, 0.5376, 0.4883, 0.4979, 0.4735, 0.5, 0.541, 0.4599, 0.5184, 0.4629, 0.4901, 0.4982, 0.4683, 0.4979, 0.4735, 0.4629, 0.4901, 0.4555, 0.4867, 0.5376, 0.4883, 0.536, 0.532, 0.5283, 0.5259, 0.5302, 0.4914, 0.4555, 0.4867, 0.4629, 0.4901, 0.4599, 0.5184, 0.4516, 0.5228, 0.5376, 0.4883, 0.5302, 0.4914, 0.4979, 0.4735, 0.4982, 0.4683, 0.536, 0.532, 0.5007, 0.5479, 0.5, 0.541, 0.5283, 0.5259, 0.4924, 0.4501, 0.5484, 0.4725, 0.5423, 0.4747, 0.4936, 0.4561, 0.5716, 0.5264, 0.4786, 0.5864, 0.4847, 0.553, 0.5525, 0.516, 0.4165, 0.471, 0.4411, 0.4775, 0.4402, 0.5212, 0.4135, 0.5348, 0.5716, 0.5264, 0.5525, 0.516, 0.5484, 0.4725, 0.5651, 0.4652, 0.4135, 0.5348, 0.4402, 0.5212, 0.4847, 0.553, 0.4786, 0.5864, 0.4165, 0.471, 0.4877, 0.4283, 0.4924, 0.4501, 0.4411, 0.4775, 0.4936, 0.4561, 0.5423, 0.4747, 0.5453, 0.5108, 0.4874, 0.5423, 0.5525, 0.516, 0.4847, 0.553, 0.4874, 0.5423, 0.5453, 0.5108, 0.4411, 0.4775, 0.4521, 0.4789, 0.4518, 0.5149, 0.4402, 0.5212, 0.5525, 0.516, 0.5453, 0.5108, 0.5423, 0.4747, 0.5484, 0.4725, 0.4402, 0.5212, 0.4518, 0.5149, 0.4874, 0.5423, 0.4847, 0.553, 0.4411, 0.4775, 0.4924, 0.4501, 0.4936, 0.4561, 0.4521, 0.4789, 0.4815, 0.5395, 0.4515, 0.5145, 0.4567, 0.4873, 0.4914, 0.4679, 0.538, 0.5276, 0.5201, 0.5148, 0.5252, 0.4862, 0.5445, 0.4805, 0.4359, 0.4814, 0.4567, 0.4873, 0.4515, 0.5145, 0.4257, 0.529, 0.4906, 0.4505, 0.5445, 0.4805, 0.5252, 0.4862, 0.4914, 0.4679, 0.538, 0.5276, 0.4749, 0.5692, 0.4815, 0.5395, 0.5201, 0.5148, 0.4257, 0.529, 0.4515, 0.5145, 0.4815, 0.5395, 0.4749, 0.5692, 0.4947, 0.4571, 0.4959, 0.551, 0.4422, 0.5192, 0.4414, 0.4842, 0.4204, 0.5302, 0.4422, 0.5192, 0.4959, 0.551, 0.5003, 0.5799, 0.565, 0.5362, 0.5388, 0.5229, 0.5338, 0.4767, 0.5564, 0.4651, 0.4204, 0.5302, 0.4201, 0.4768, 0.4414, 0.4842, 0.4422, 0.5192, 0.565, 0.5362, 0.5003, 0.5799, 0.4959, 0.551, 0.5388, 0.5229, 0.5564, 0.4651, 0.5338, 0.4767, 0.4947, 0.4571, 0.4986, 0.4349, 0.4863, 0.4589, 0.4915, 0.5436, 0.4494, 0.5188, 0.4429, 0.4811, 0.4114, 0.4676, 0.4838, 0.4288, 0.4863, 0.4589, 0.4429, 0.4811, 0.4218, 0.5367, 0.4494, 0.5188, 0.4915, 0.5436, 0.4932, 0.5811, 0.5637, 0.5359, 0.5311, 0.5179, 0.5298, 0.482, 0.5603, 0.4684, 0.4218, 0.5367, 0.4114, 0.4676, 0.4429, 0.4811, 0.4494, 0.5188, 0.5637, 0.5359, 0.4932, 0.5811, 0.4915, 0.5436, 0.5311, 0.5179, 0.4861, 0.4451, 0.4913, 0.5504, 0.4411, 0.5139, 0.4397, 0.4776, 0.4138, 0.5282, 0.4124, 0.4648, 0.4397, 0.4776, 0.4411, 0.5139, 0.5876, 0.5433, 0.4896, 0.5876, 0.4913, 0.5504, 0.5551, 0.5225, 0.5815, 0.4663, 0.5517, 0.4787, 0.4861, 0.4451, 0.4807, 0.4124, 0.4124, 0.4648, 0.4807, 0.4124, 0.4861, 0.4451, 0.4397, 0.4776, 0.4138, 0.5282, 0.4411, 0.5139, 0.4913, 0.5504, 0.4896, 0.5876, 0.4975, 0.4559, 0.4925, 0.5488, 0.4408, 0.518, 0.4402, 0.4762, 0.5682, 0.5289, 0.4898, 0.588, 0.4925, 0.5488, 0.5425, 0.5136, 0.498, 0.4267, 0.568, 0.4629, 0.5428, 0.4782, 0.4975, 0.4559, 0.498, 0.4267, 0.4975, 0.4559, 0.4402, 0.4762, 0.4071, 0.4602, 0.4069, 0.5363, 0.4408, 0.518, 0.4925, 0.5488, 0.4898, 0.588, 0.5682, 0.5289, 0.5425, 0.5136, 0.5428, 0.4782, 0.568, 0.4629, 0.4915, 0.5436, 0.4863, 0.4589, 0.5298, 0.482, 0.5311, 0.5179, 0.4913, 0.5504, 0.4861, 0.4451, 0.5517, 0.4787, 0.5551, 0.5225, 0.4925, 0.5488, 0.4975, 0.4559, 0.5428, 0.4782, 0.5425, 0.5136, 0.4959, 0.551, 0.4947, 0.4571, 0.5338, 0.4767, 0.5388, 0.5229, 0.4936, 0.4561, 0.4874, 0.5423, 0.4518, 0.5149, 0.4521, 0.4789, 0.4914, 0.4679, 0.5252, 0.4862, 0.5201, 0.5148, 0.4815, 0.5395, 0.4979, 0.4735, 0.5302, 0.4914, 0.5283, 0.5259, 0.5, 0.541, 0.5991, 0.6987, 0.5052, 0.7549, 0.3423, 0.6722, 0.3702, 0.5517, 0.601, 0.5518, -0.3953, -1.945, -0.3953, -0.9208, -0.638, -0.9208, -0.638, -1.945, -0.3857, -1.945, 0.08166, -1.945, 0.08166, -0.9208, -0.1567, -0.9208, -0.1567, -1.304, -0.04823, -1.352, -0.03962, -1.44, -0.1567, -1.509, -0.1567, -1.945, -0.0239, -1.945, 0.3423, 0.6722, 0.2802, 0.6413, 0.2352, 0.459, 0.2766, 0.4048, 0.3138, 0.4188, 0.3702, 0.5517, 0.5197, -0.9208, 0.3119, -0.9208, 0.3119, -1.945, 0.494, -1.945, 0.5197, -1.945, 0.724, 0.5185, 0.6143, 0.533, 0.5687, 0.3632, 0.6116, 0.298, 0.737, 0.4649, 0.99, -0.9208, 0.7758, -0.9208, 0.7758, -1.409, 0.8131, -1.456, 0.8158, -1.519, 0.7758, -1.568, 0.7758, -1.945, 0.99, -1.945, -0.1567, -0.9208, -0.3953, -0.9208, -0.3953, -1.945, -0.1567, -1.945, -0.1567, -1.509, -0.1879, -1.466, -0.195, -1.36, -0.1567, -1.304, 0.724, 0.5185, 0.6937, 0.6434, 0.5991, 0.6987, 0.601, 0.5518, 0.6143, 0.533, 0.7758, -1.568, 0.7048, -1.515, 0.6974, -1.443, 0.7758, -1.409, 0.7758, -0.9208, 0.5197, -0.9208, 0.5197, -1.945, 0.7394, -1.945, 0.7758, -1.945, 0.3138, 0.4188, 0.2766, 0.4048, 0.3917, 0.2566, 0.589, 0.2679, 0.6116, 0.298, 0.5687, 0.3632, 0.5687, 0.3632, 0.6143, 0.533, 0.601, 0.5518, 0.3702, 0.5517, 0.3138, 0.4188, 0.5917, 0.4336, 0.3431, 0.4336, 0.2601, 0.3284, 0.4885, 0.2486, 0.5695, 0.2782, 0.6035, 0.422, -0.638, 1.652, -0.638, 1.607, -0.3953, 1.599, -0.3953, 2.945, -0.5376, 2.945, -0.638, 2.945, -0.638, 1.763, -0.6113, 1.731, -0.3953, 1.599, -0.1567, 1.599, -0.1567, 2.752, -0.2505, 2.789, -0.2527, 2.867, -0.197, 2.918, -0.1991, 2.945, -0.3953, 2.945, 0.2743, 0.624, 0.5179, 0.6412, 0.5261, 0.7581, 0.3706, 0.7573, 0.2706, 0.6259, 0.6035, 0.422, 0.5695, 0.2782, 0.6988, 0.3293, 0.7127, 0.4169, 0.3119, 2.945, 0.3119, 2.405, 0.3426, 2.373, 0.3412, 2.288, 0.3119, 2.239, 0.3119, 1.599, 0.5197, 1.6, 0.5197, 2.945, 0.3848, 2.945, 0.7758, 2.945, 0.7758, 1.6, 0.99, 1.6, 0.9464, 1.675, 0.9447, 1.747, 0.99, 1.788, 0.99, 2.945, 0.8306, 2.945, 0.5917, 0.4336, 0.6035, 0.422, 0.7127, 0.4169, 0.732, 0.5512, 0.6931, 0.5957, 0.5551, 0.6009, 0.3431, 0.4336, 0.5917, 0.4336, 0.5551, 0.6009, 0.5179, 0.6412, 0.2743, 0.624, -0.1991, 2.945, -0.197, 2.918, -0.1507, 2.874, -0.1478, 2.807, -0.1567, 2.752, -0.1567, 1.599, 0.08166, 1.599, 0.08166, 2.945, -0.1941, 2.945, 0.5289, 2.945, 0.5197, 2.945, 0.5197, 1.6, 0.7758, 1.6, 0.7758, 2.945, 0.5261, 0.7581, 0.5179, 0.6412, 0.5551, 0.6009, 0.6931, 0.5957, 0.5521, 0.7587, 0.3036, 0.8029, 0.1698, 0.7372, 0.2471, 0.6631, 0.3192, 0.6989, 0.1698, 0.7372, 0.09223, 0.4244, 0.1949, 0.4515, 0.2471, 0.6631, 0.5101, 0.9057, 0.3036, 0.8029, 0.3192, 0.6989, 0.5082, 0.795, 0.8043, 0.7326, 0.6133, 0.8442, 0.6173, 0.7297, 0.7271, 0.6655, 0.5082, 0.795, 0.6173, 0.7297, 0.6133, 0.8442, 0.5101, 0.9057, 0.8762, 0.4322, 0.8583, 0.5074, 0.7622, 0.5205, 0.7773, 0.4583, 0.8583, 0.5074, 0.8043, 0.7326, 0.7271, 0.6655, 0.7622, 0.5205, 0.1508, 0.3479, 0.3286, 0.1217, 0.3766, 0.2166, 0.2429, 0.3885, 0.3286, 0.1217, 0.6589, 0.1398, 0.6055, 0.2297, 0.3766, 0.2166, 0.6589, 0.1398, 0.6914, 0.1832, 0.6318, 0.2646, 0.6055, 0.2297, 0.09223, 0.4244, 0.1508, 0.3479, 0.2429, 0.3885, 0.1949, 0.4515, 0.6914, 0.1832, 0.8762, 0.4322, 0.7773, 0.4583, 0.6318, 0.2646, 0.3119, -0.9208, 0.08166, -0.9208, 0.08166, -1.945, 0.2045, -1.945, 0.3119, -1.945, 0.09678, 0.6083, 0.165, 0.2347, 0.2299, 0.2923, 0.179, 0.5785, 0.3054, 0.8792, 0.1584, 0.6862, 0.2332, 0.6478, 0.3513, 0.803, 0.1584, 0.6862, 0.09678, 0.6083, 0.179, 0.5785, 0.2332, 0.6478, 0.8304, 0.6041, 0.5924, 0.8815, 0.5654, 0.8046, 0.7317, 0.6123, 0.5924, 0.8815, 0.5366, 0.8798, 0.5347, 0.8038, 0.5654, 0.8046, 0.3513, 0.803, 0.5347, 0.8038, 0.5366, 0.8798, 0.3054, 0.8792, 0.8519, 0.5799, 0.8304, 0.6041, 0.7317, 0.6123, 0.7776, 0.5598, 0.555, 0.1541, 0.8034, 0.2544, 0.7384, 0.2979, 0.5859, 0.2377, 0.8034, 0.2544, 0.828, 0.4075, 0.7548, 0.4013, 0.7384, 0.2979, 0.5859, 0.2377, 0.4903, 0.2027, 0.4816, 0.1263, 0.555, 0.1541, 0.7776, 0.5598, 0.7548, 0.4013, 0.828, 0.4075, 0.8519, 0.5799, 0.08166, 2.945, 0.08166, 1.599, 0.3119, 1.599, 0.3119, 2.239, 0.2324, 2.299, 0.2344, 2.369, 0.3119, 2.405, 0.3119, 2.945, 0.09133, 2.945, 0.7758, -0.9208, 0.7758, 1.6, 0.5197, 1.6, 0.5197, -0.9208, 0.5197, -0.9208, 0.5197, 1.6, 0.3119, 1.599, 0.3119, -0.7257, 0.3774, -0.7831, 0.3753, -0.8694, 0.3119, -0.9208, -0.3953, -0.9208, -0.3953, 1.599, -0.638, 1.607, -0.638, -0.342, -0.5234, -0.3857, -0.5239, -0.4619, -0.638, -0.5188, -0.638, -0.9208, 0.08166, -0.9208, 0.08166, 1.599, -0.1567, 1.599, -0.1567, -0.9208, 0.99, -0.3151, 0.99, 1.6, 0.7758, 1.6, 0.7758, -0.9208, 0.99, -0.9208, 0.99, -0.4931, 0.9289, -0.4439, 0.9341, -0.3496, -0.1567, -0.9208, -0.1567, 1.599, -0.3953, 1.599, -0.3953, -0.9208, 0.3119, -0.7257, 0.3119, 1.599, 0.08166, 1.599, 0.08166, -0.9208, 0.3119, -0.9208, 0.2357, -0.8596, 0.236, -0.7675, 0.2247, 0.5671, 0.2678, 0.3245, 0.2743, 0.624, 0.2706, 0.6259, 0.2601, 0.3284, 0.3431, 0.4336, 0.2743, 0.624, 0.2678, 0.3245, 0.2601, 0.3284, 0.2743, 0.624, 0.165, 0.2347, 0.1718, 0.233, 0.2299, 0.2923, 0.1718, 0.233, 0.2208, 0.2969, 0.2299, 0.2923, 0.1718, 0.233, 0.4816, 0.1263, 0.2208, 0.2969, 0.4816, 0.1263, 0.4903, 0.2027, 0.2208, 0.2969])
me_circle_056.materials.append(mat_enviroment__tree_01_bark_002)
me_circle_056.materials.append(mat_enviroment__tree_01_woodrings_002)
me_circle_056.use_remesh_fix_poles = True
me_circle_056.use_remesh_preserve_attributes = False
me_circle_056.use_mirror_vertex_groups = False
me_circle_056.update()
me_circle_071 = bpy.data.meshes.new('Circle.071')
me_circle_071.from_pydata([(-0.05386, -0.6261, -0.05859), (0.02716, -0.6658, -0.08184), (0.1074, -0.6872, -0.01021), (0.1046, -0.6855, 0.07183), (0.0403, -0.6766, 0.1224), (-0.05019, -0.6917, 0.1007), (-0.09395, -0.6706, 0.01763), (-0.06584, -1.329, -0.06374), (0.03201, -1.323, -0.08739), (0.09202, -1.338, -0.03789), (0.08744, -1.277, 0.06001), (0.01798, -1.298, 0.1104), (-0.06477, -1.301, 0.08707), (-0.09887, -1.313, 0.01093), (0.02272, -0.2993, -0.1043), (0.02198, -0.1749, -0.1074), (0.04101, -0.2108, -0.09188), (0.0414, -0.2708, -0.09037), (0.004114, -0.2594, -0.1015), (0.003982, -0.2089, -0.1028), (-0.1078, -0.3827, 0.009645), (-0.1054, -0.4999, 0.0115), (-0.09881, -0.4049, -0.007881), (-0.09726, -0.4574, -0.00813), (-0.09664, -0.4638, 0.03168), (-0.09759, -0.4006, 0.03156), (0.1053, -0.564, 0.07081), (0.09063, -0.5954, 0.08418), (0.09129, -0.6514, 0.08431), (0.1075, -0.6529, 0.05361), (0.1076, -0.5917, 0.05031), (0.09017, -0.849, 0.05976), (0.08909, -0.986, 0.05889), (0.07466, -0.8756, 0.07394), (0.07273, -0.9483, 0.07487), (0.09275, -0.943, 0.02987), (0.09331, -0.8842, 0.02927), (-0.0984, -1.165, 0.009032), (-0.08992, -1.206, 0.03193), (-0.09043, -1.271, 0.03104), (-0.08633, -1.262, -0.02119), (-0.08619, -1.192, -0.02041), (0.02026, -1.615, 0.1106), (0.01835, -1.5, 0.1103), (-0.003408, -1.577, 0.1053), (-0.006428, -1.523, 0.1046), (0.03682, -1.532, 0.1008), (0.03771, -1.58, 0.1008), (0.03129, -1.559, -0.08121), (0.03069, -1.413, -0.08302), (0.05126, -1.53, -0.06852), (0.05331, -1.45, -0.0687), (-0.001191, -1.446, -0.07621), (-0.003699, -1.513, -0.07507), (0.02931, -1.535, -0.08162), (0.04469, -1.516, -0.07454), (0.0466, -1.461, -0.07527), (0.02918, -1.437, -0.08347), (0.007925, -1.459, -0.07994), (0.006178, -1.505, -0.07912), (0.02947, -1.527, -0.08449), (0.04196, -1.509, -0.08206), (0.04359, -1.467, -0.08271), (0.02936, -1.445, -0.08614), (0.01298, -1.465, -0.08641), (0.01163, -1.5, -0.08583), (-0.09924, -1.189, 0.007528), (-0.09552, -1.216, 0.02312), (-0.09599, -1.258, 0.02254), (-0.1001, -1.286, 0.009497), (-0.09394, -1.252, -0.01218), (-0.0937, -1.207, -0.01165), (-0.101, -1.197, 0.007281), (-0.1001, -1.22, 0.01937), (-0.1004, -1.253, 0.0189), (-0.1018, -1.276, 0.00886), (-0.09878, -1.248, -0.008548), (-0.09854, -1.213, -0.008179), (0.0193, -1.59, 0.1139), (0.006182, -1.566, 0.1128), (0.004479, -1.537, 0.1124), (0.01786, -1.522, 0.1133), (0.029, -1.542, 0.1104), (0.02955, -1.568, 0.1106), (0.09196, -0.8727, 0.05909), (0.08447, -0.8911, 0.06895), (0.08362, -0.9349, 0.06961), (0.09142, -0.96, 0.05873), (0.0961, -0.9315, 0.04212), (0.09644, -0.8968, 0.04176), (0.1122, -0.5934, 0.07474), (0.1064, -0.6106, 0.08218), (0.1063, -0.6369, 0.08207), (0.1113, -0.6555, 0.07497), (0.1146, -0.6376, 0.06646), (0.1152, -0.6089, 0.06526), (0.02588, -0.2063, -0.1167), (0.03656, -0.2269, -0.1112), (0.03677, -0.2541, -0.1104), (0.02619, -0.2708, -0.1149), (0.01715, -0.2488, -0.1162), (0.01704, -0.2258, -0.1168), (-0.119, -0.4106, 0.01081), (-0.1171, -0.4238, 0.002122), (-0.1166, -0.4459, 0.002149), (-0.1177, -0.4677, 0.01176), (-0.1163, -0.4487, 0.02165), (-0.1168, -0.4219, 0.02172), (0.02433, -2.114, -0.0159), (-0.02941, -2.114, 0.02499), (-0.02933, -2.114, 0.03153), (0.06001, -2.114, 0.003699), (0.01009, -2.114, 0.06126), (0.02106, 0.1001, -0.03347), (0.07322, 0.1003, 0.0002844), (-0.03942, 0.1001, 0.01256), (0.01715, 0.1003, 0.04959), (0.0005826, 0.1003, 0.04664), (-0.04443, 0.09631, 0.01194), (-0.04155, -2.072, -0.03724), (-0.05808, -2.003, -0.0582), (0.07148, -2.1, -0.01919), (0.09603, -2.034, -0.02967), (0.03479, -2.006, -0.07783), (0.03011, -2.081, -0.05181), (-0.001654, -2.021, -0.07), (0.0104, -2.089, -0.04768), (-0.06981, -2.013, -0.03063), (-0.05388, -2.084, -0.008056), (-0.06654, -2.068, 0.02102), (-0.09183, -1.986, 0.01995), (-0.06976, -2.012, 0.0714), (-0.05241, -2.085, 0.05421), (-0.04636, -2.078, 0.06845), (-0.06238, -2.004, 0.08857), (0.09545, -2.054, -0.006039), (0.07104, -2.117, 0.0002234), (0.09283, -2.009, 0.06452), (0.06935, -2.083, 0.05363), (0.02393, -2.02, 0.1115), (0.0215, -2.09, 0.08607), (0.01107, -2.03, 0.1081), (0.01114, -2.098, 0.08339), (-0.0487, 0.03918, -0.05173), (-0.05808, -0.03521, -0.0582), (-0.06969, -0.0202, -0.05164), (0.02172, 0.06525, -0.07452), (0.0747, 0.08031, -0.02281), (0.09603, -0.06625, -0.02967), (0.03479, -0.03844, -0.07783), (0.01911, 0.06806, -0.07405), (0.09545, -0.08685, -0.006039), (0.07446, 0.09945, 4.091e-05), (0.07455, 0.04767, 0.05067), (0.09283, -0.04138, 0.06452), (-0.05166, 0.03275, 0.06728), (-0.06238, -0.0361, 0.08857), (0.02393, -0.05213, 0.1115), (0.03687, 0.05192, 0.07965), (0.01107, -0.06214, 0.1081), (0.03065, 0.04082, 0.08462), (-0.05557, -0.03466, 0.08472), (-0.03392, 0.04468, 0.07093), (-0.06981, -0.04603, -0.03063), (-0.0629, 0.04892, -0.02948), (-0.09183, -0.01817, 0.01995), (-0.08484, 0.02098, 0.006928), (-0.06976, -0.04454, 0.0714), (-0.07194, 0.05242, 0.03089)], [], [(46, 43, 81, 82), (53, 52, 58, 59), (37, 41, 71, 66), (36, 31, 84, 89), (24, 25, 107, 106), (16, 17, 98, 97), (27, 91, 90, 26), (59, 65, 60, 54), (51, 56, 57, 49), (50, 48, 54, 55), (53, 59, 54, 48), (52, 49, 57, 58), (51, 50, 55, 56), (63, 60, 65, 64), (57, 63, 64, 58), (56, 55, 61, 62), (58, 64, 65, 59), (56, 62, 63, 57), (55, 54, 60, 61), (66, 71, 77, 72), (40, 13, 69, 70), (38, 67, 68, 39), (40, 70, 71, 41), (39, 68, 69, 13), (38, 37, 66, 67), (72, 77, 76, 75), (70, 69, 75, 76), (67, 73, 74, 68), (70, 76, 77, 71), (68, 74, 75, 69), (67, 66, 72, 73), (78, 83, 82, 81), (44, 79, 80, 45), (46, 82, 83, 47), (43, 45, 80, 81), (44, 42, 78, 79), (47, 83, 78, 42), (84, 87, 88, 89), (35, 88, 87, 32), (34, 86, 85, 33), (35, 36, 89, 88), (34, 32, 87, 86), (33, 85, 84, 31), (90, 93, 94, 95), (30, 26, 90, 95), (29, 94, 93, 3), (28, 92, 91, 27), (29, 30, 95, 94), (28, 3, 93, 92), (96, 99, 100, 101), (18, 19, 101, 100), (17, 14, 99, 98), (16, 97, 96, 15), (19, 15, 96, 101), (18, 100, 99, 14), (102, 105, 106, 107), (23, 21, 105, 104), (20, 22, 103, 102), (20, 102, 107, 25), (24, 106, 105, 21), (23, 104, 103, 22), (93, 90, 91, 92), (99, 96, 97, 98), (105, 102, 103, 104), (87, 84, 85, 86), (72, 75, 74, 73), (81, 80, 79, 78), (63, 62, 61, 60), (128, 119, 126, 108, 109), (122, 9, 10, 137, 135), (120, 7, 8, 49, 52, 53, 48, 123, 125), (126, 124, 121, 136, 111, 108), (12, 13, 130, 131, 134), (132, 110, 112, 142, 133), (10, 11, 43, 46, 47, 42, 139, 137), (8, 9, 122, 123, 48, 50, 51, 49), (132, 129, 128, 109, 110), (42, 44, 45, 43, 11, 12, 134, 141, 139), (111, 136, 138, 140, 142, 112), (112, 110, 109, 108, 111), (115, 113, 146, 143, 164, 118), (29, 3, 2, 148, 151, 154, 26, 30), (2, 1, 14, 17, 16, 15, 149, 148), (114, 116, 158, 153, 152), (118, 164, 166, 168), (165, 20, 25, 24, 21, 6, 5, 156, 167), (159, 4, 3, 28, 27, 26, 154, 157), (115, 118, 168, 155, 162, 117), (113, 115, 117, 116, 114), (149, 15, 19, 18, 14, 1, 0, 144, 145), (161, 156, 5, 4, 159), (158, 116, 117, 162, 160), (125, 123, 124, 126), (123, 122, 121, 124), (120, 125, 126, 119), (130, 127, 128, 129), (119, 128, 127, 120), (134, 131, 132, 133), (131, 130, 129, 132), (135, 137, 138, 136), (137, 139, 140, 138), (139, 141, 142, 140), (122, 135, 136, 121), (141, 134, 133, 142), (13, 7, 120, 127, 130), (148, 149, 150, 147), (154, 151, 152, 153), (151, 148, 147, 152), (161, 159, 160, 162), (159, 157, 158, 160), (153, 158, 157, 154), (156, 161, 162, 155), (163, 165, 166, 164), (165, 167, 168, 166), (164, 143, 144, 163), (155, 168, 167, 156), (144, 0, 6, 21, 23, 22, 20, 165, 163), (11, 4, 5, 12), (12, 5, 6, 37, 38, 39, 13), (9, 2, 3, 31, 36, 35, 32, 10), (7, 0, 1, 8), (31, 3, 4, 11, 10, 32, 34, 33), (8, 1, 2, 9), (37, 6, 0, 7, 13, 40, 41), (147, 150, 114, 152), (146, 113, 114), (150, 146, 114), (149, 145, 150), (145, 146, 150), (145, 144, 146), (144, 143, 146)])
me_circle_071.polygons.foreach_set('material_index', [1, 1, 1, 1, 1, 1, 1, 1, 1, 1, 1, 1, 1, 1, 1, 1, 1, 1, 1, 1, 1, 1, 1, 1, 1, 1, 1, 1, 1, 1, 1, 1, 1, 1, 1, 1, 1, 1, 1, 1, 1, 1, 1, 1, 1, 1, 1, 1, 1, 1, 1, 1, 1, 1, 1, 1, 1, 1, 1, 1, 1, 1, 1, 1, 1, 1, 1, 1, 1, 0, 0, 1, 0, 1, 0, 0, 1, 0, 1, 1, 1, 0, 0, 1, 1, 0, 0, 1, 1, 0, 0, 1, 1, 1, 1, 1, 1, 1, 1, 1, 1, 1, 1, 1, 0, 1, 1, 1, 1, 1, 1, 1, 1, 1, 1, 1, 0, 0, 0, 0, 0, 0, 0, 0, 1, 1, 1, 1, 1, 1, 1])
_uv = me_circle_071.uv_layers.new(name='UVMap')
_uv.uv.foreach_set('vector', [0.4359, 0.4814, 0.4906, 0.4505, 0.4914, 0.4679, 0.4567, 0.4873, 0.4331, 0.5298, 0.4393, 0.4786, 0.4555, 0.4867, 0.4516, 0.5228, 0.4877, 0.4283, 0.5651, 0.4652, 0.5484, 0.4725, 0.4924, 0.4501, 0.4201, 0.4768, 0.4986, 0.4349, 0.4947, 0.4571, 0.4414, 0.4842, 0.4069, 0.5363, 0.4071, 0.4602, 0.4402, 0.4762, 0.4408, 0.518, 0.5815, 0.4663, 0.5876, 0.5433, 0.5551, 0.5225, 0.5517, 0.4787, 0.5603, 0.4684, 0.5298, 0.482, 0.4863, 0.4589, 0.4838, 0.4288, 0.4516, 0.5228, 0.4599, 0.5184, 0.5, 0.541, 0.5007, 0.5479, 0.552, 0.481, 0.5376, 0.4883, 0.4982, 0.4683, 0.5011, 0.4504, 0.5519, 0.5434, 0.5058, 0.5693, 0.5007, 0.5479, 0.536, 0.532, 0.4331, 0.5298, 0.4516, 0.5228, 0.5007, 0.5479, 0.5058, 0.5693, 0.4393, 0.4786, 0.5011, 0.4504, 0.4982, 0.4683, 0.4555, 0.4867, 0.552, 0.481, 0.5519, 0.5434, 0.536, 0.532, 0.5376, 0.4883, 0.4979, 0.4735, 0.5, 0.541, 0.4599, 0.5184, 0.4629, 0.4901, 0.4982, 0.4683, 0.4979, 0.4735, 0.4629, 0.4901, 0.4555, 0.4867, 0.5376, 0.4883, 0.536, 0.532, 0.5283, 0.5259, 0.5302, 0.4914, 0.4555, 0.4867, 0.4629, 0.4901, 0.4599, 0.5184, 0.4516, 0.5228, 0.5376, 0.4883, 0.5302, 0.4914, 0.4979, 0.4735, 0.4982, 0.4683, 0.536, 0.532, 0.5007, 0.5479, 0.5, 0.541, 0.5283, 0.5259, 0.4924, 0.4501, 0.5484, 0.4725, 0.5423, 0.4747, 0.4936, 0.4561, 0.5716, 0.5264, 0.4786, 0.5864, 0.4847, 0.553, 0.5525, 0.516, 0.4165, 0.471, 0.4411, 0.4775, 0.4402, 0.5212, 0.4135, 0.5348, 0.5716, 0.5264, 0.5525, 0.516, 0.5484, 0.4725, 0.5651, 0.4652, 0.4135, 0.5348, 0.4402, 0.5212, 0.4847, 0.553, 0.4786, 0.5864, 0.4165, 0.471, 0.4877, 0.4283, 0.4924, 0.4501, 0.4411, 0.4775, 0.4936, 0.4561, 0.5423, 0.4747, 0.5453, 0.5108, 0.4874, 0.5423, 0.5525, 0.516, 0.4847, 0.553, 0.4874, 0.5423, 0.5453, 0.5108, 0.4411, 0.4775, 0.4521, 0.4789, 0.4518, 0.5149, 0.4402, 0.5212, 0.5525, 0.516, 0.5453, 0.5108, 0.5423, 0.4747, 0.5484, 0.4725, 0.4402, 0.5212, 0.4518, 0.5149, 0.4874, 0.5423, 0.4847, 0.553, 0.4411, 0.4775, 0.4924, 0.4501, 0.4936, 0.4561, 0.4521, 0.4789, 0.4815, 0.5395, 0.4515, 0.5145, 0.4567, 0.4873, 0.4914, 0.4679, 0.538, 0.5276, 0.5201, 0.5148, 0.5252, 0.4862, 0.5445, 0.4805, 0.4359, 0.4814, 0.4567, 0.4873, 0.4515, 0.5145, 0.4257, 0.529, 0.4906, 0.4505, 0.5445, 0.4805, 0.5252, 0.4862, 0.4914, 0.4679, 0.538, 0.5276, 0.4749, 0.5692, 0.4815, 0.5395, 0.5201, 0.5148, 0.4257, 0.529, 0.4515, 0.5145, 0.4815, 0.5395, 0.4749, 0.5692, 0.4947, 0.4571, 0.4959, 0.551, 0.4422, 0.5192, 0.4414, 0.4842, 0.4204, 0.5302, 0.4422, 0.5192, 0.4959, 0.551, 0.5003, 0.5799, 0.565, 0.5362, 0.5388, 0.5229, 0.5338, 0.4767, 0.5564, 0.4651, 0.4204, 0.5302, 0.4201, 0.4768, 0.4414, 0.4842, 0.4422, 0.5192, 0.565, 0.5362, 0.5003, 0.5799, 0.4959, 0.551, 0.5388, 0.5229, 0.5564, 0.4651, 0.5338, 0.4767, 0.4947, 0.4571, 0.4986, 0.4349, 0.4863, 0.4589, 0.4915, 0.5436, 0.4494, 0.5188, 0.4429, 0.4811, 0.4114, 0.4676, 0.4838, 0.4288, 0.4863, 0.4589, 0.4429, 0.4811, 0.4218, 0.5367, 0.4494, 0.5188, 0.4915, 0.5436, 0.4932, 0.5811, 0.5637, 0.5359, 0.5311, 0.5179, 0.5298, 0.482, 0.5603, 0.4684, 0.4218, 0.5367, 0.4114, 0.4676, 0.4429, 0.4811, 0.4494, 0.5188, 0.5637, 0.5359, 0.4932, 0.5811, 0.4915, 0.5436, 0.5311, 0.5179, 0.4861, 0.4451, 0.4913, 0.5504, 0.4411, 0.5139, 0.4397, 0.4776, 0.4138, 0.5282, 0.4124, 0.4648, 0.4397, 0.4776, 0.4411, 0.5139, 0.5876, 0.5433, 0.4896, 0.5876, 0.4913, 0.5504, 0.5551, 0.5225, 0.5815, 0.4663, 0.5517, 0.4787, 0.4861, 0.4451, 0.4807, 0.4124, 0.4124, 0.4648, 0.4807, 0.4124, 0.4861, 0.4451, 0.4397, 0.4776, 0.4138, 0.5282, 0.4411, 0.5139, 0.4913, 0.5504, 0.4896, 0.5876, 0.4975, 0.4559, 0.4925, 0.5488, 0.4408, 0.518, 0.4402, 0.4762, 0.5682, 0.5289, 0.4898, 0.588, 0.4925, 0.5488, 0.5425, 0.5136, 0.498, 0.4267, 0.568, 0.4629, 0.5428, 0.4782, 0.4975, 0.4559, 0.498, 0.4267, 0.4975, 0.4559, 0.4402, 0.4762, 0.4071, 0.4602, 0.4069, 0.5363, 0.4408, 0.518, 0.4925, 0.5488, 0.4898, 0.588, 0.5682, 0.5289, 0.5425, 0.5136, 0.5428, 0.4782, 0.568, 0.4629, 0.4915, 0.5436, 0.4863, 0.4589, 0.5298, 0.482, 0.5311, 0.5179, 0.4913, 0.5504, 0.4861, 0.4451, 0.5517, 0.4787, 0.5551, 0.5225, 0.4925, 0.5488, 0.4975, 0.4559, 0.5428, 0.4782, 0.5425, 0.5136, 0.4959, 0.551, 0.4947, 0.4571, 0.5338, 0.4767, 0.5388, 0.5229, 0.4936, 0.4561, 0.4874, 0.5423, 0.4518, 0.5149, 0.4521, 0.4789, 0.4914, 0.4679, 0.5252, 0.4862, 0.5201, 0.5148, 0.4815, 0.5395, 0.4979, 0.4735, 0.5302, 0.4914, 0.5283, 0.5259, 0.5, 0.541, 0.5991, 0.6987, 0.5052, 0.7549, 0.3423, 0.6722, 0.3702, 0.5517, 0.601, 0.5518, -0.3953, -1.945, -0.3953, -0.9208, -0.638, -0.9208, -0.638, -1.945, -0.3857, -1.945, 0.08166, -1.945, 0.08166, -0.9208, -0.1567, -0.9208, -0.1567, -1.304, -0.04823, -1.352, -0.03962, -1.44, -0.1567, -1.509, -0.1567, -1.945, -0.0239, -1.945, 0.3423, 0.6722, 0.2802, 0.6413, 0.2352, 0.459, 0.2766, 0.4048, 0.3138, 0.4188, 0.3702, 0.5517, 0.5197, -0.9208, 0.3119, -0.9208, 0.3119, -1.945, 0.494, -1.945, 0.5197, -1.945, 0.724, 0.5185, 0.6143, 0.533, 0.5687, 0.3632, 0.6116, 0.298, 0.737, 0.4649, 0.99, -0.9208, 0.7758, -0.9208, 0.7758, -1.409, 0.8131, -1.456, 0.8158, -1.519, 0.7758, -1.568, 0.7758, -1.945, 0.99, -1.945, -0.1567, -0.9208, -0.3953, -0.9208, -0.3953, -1.945, -0.1567, -1.945, -0.1567, -1.509, -0.1879, -1.466, -0.195, -1.36, -0.1567, -1.304, 0.724, 0.5185, 0.6937, 0.6434, 0.5991, 0.6987, 0.601, 0.5518, 0.6143, 0.533, 0.7758, -1.568, 0.7048, -1.515, 0.6974, -1.443, 0.7758, -1.409, 0.7758, -0.9208, 0.5197, -0.9208, 0.5197, -1.945, 0.7394, -1.945, 0.7758, -1.945, 0.3138, 0.4188, 0.2766, 0.4048, 0.3917, 0.2566, 0.589, 0.2679, 0.6116, 0.298, 0.5687, 0.3632, 0.5687, 0.3632, 0.6143, 0.533, 0.601, 0.5518, 0.3702, 0.5517, 0.3138, 0.4188, 0.5917, 0.4336, 0.3431, 0.4336, 0.2601, 0.3284, 0.4885, 0.2486, 0.5695, 0.2782, 0.6035, 0.422, -0.638, 1.652, -0.638, 1.607, -0.3953, 1.599, -0.3953, 2.945, -0.5376, 2.945, -0.638, 2.945, -0.638, 1.763, -0.6113, 1.731, -0.3953, 1.599, -0.1567, 1.599, -0.1567, 2.752, -0.2505, 2.789, -0.2527, 2.867, -0.197, 2.918, -0.1991, 2.945, -0.3953, 2.945, 0.2743, 0.624, 0.5179, 0.6412, 0.5261, 0.7581, 0.3706, 0.7573, 0.2706, 0.6259, 0.6035, 0.422, 0.5695, 0.2782, 0.6988, 0.3293, 0.7127, 0.4169, 0.3119, 2.945, 0.3119, 2.405, 0.3426, 2.373, 0.3412, 2.288, 0.3119, 2.239, 0.3119, 1.599, 0.5197, 1.6, 0.5197, 2.945, 0.3848, 2.945, 0.7758, 2.945, 0.7758, 1.6, 0.99, 1.6, 0.9464, 1.675, 0.9447, 1.747, 0.99, 1.788, 0.99, 2.945, 0.8306, 2.945, 0.5917, 0.4336, 0.6035, 0.422, 0.7127, 0.4169, 0.732, 0.5512, 0.6931, 0.5957, 0.5551, 0.6009, 0.3431, 0.4336, 0.5917, 0.4336, 0.5551, 0.6009, 0.5179, 0.6412, 0.2743, 0.624, -0.1991, 2.945, -0.197, 2.918, -0.1507, 2.874, -0.1478, 2.807, -0.1567, 2.752, -0.1567, 1.599, 0.08166, 1.599, 0.08166, 2.945, -0.1941, 2.945, 0.5289, 2.945, 0.5197, 2.945, 0.5197, 1.6, 0.7758, 1.6, 0.7758, 2.945, 0.5261, 0.7581, 0.5179, 0.6412, 0.5551, 0.6009, 0.6931, 0.5957, 0.5521, 0.7587, 0.3036, 0.8029, 0.1698, 0.7372, 0.2471, 0.6631, 0.3192, 0.6989, 0.1698, 0.7372, 0.09223, 0.4244, 0.1949, 0.4515, 0.2471, 0.6631, 0.5101, 0.9057, 0.3036, 0.8029, 0.3192, 0.6989, 0.5082, 0.795, 0.8043, 0.7326, 0.6133, 0.8442, 0.6173, 0.7297, 0.7271, 0.6655, 0.5082, 0.795, 0.6173, 0.7297, 0.6133, 0.8442, 0.5101, 0.9057, 0.8762, 0.4322, 0.8583, 0.5074, 0.7622, 0.5205, 0.7773, 0.4583, 0.8583, 0.5074, 0.8043, 0.7326, 0.7271, 0.6655, 0.7622, 0.5205, 0.1508, 0.3479, 0.3286, 0.1217, 0.3766, 0.2166, 0.2429, 0.3885, 0.3286, 0.1217, 0.6589, 0.1398, 0.6055, 0.2297, 0.3766, 0.2166, 0.6589, 0.1398, 0.6914, 0.1832, 0.6318, 0.2646, 0.6055, 0.2297, 0.09223, 0.4244, 0.1508, 0.3479, 0.2429, 0.3885, 0.1949, 0.4515, 0.6914, 0.1832, 0.8762, 0.4322, 0.7773, 0.4583, 0.6318, 0.2646, 0.3119, -0.9208, 0.08166, -0.9208, 0.08166, -1.945, 0.2045, -1.945, 0.3119, -1.945, 0.09678, 0.6083, 0.165, 0.2347, 0.2299, 0.2923, 0.179, 0.5785, 0.3054, 0.8792, 0.1584, 0.6862, 0.2332, 0.6478, 0.3513, 0.803, 0.1584, 0.6862, 0.09678, 0.6083, 0.179, 0.5785, 0.2332, 0.6478, 0.8304, 0.6041, 0.5924, 0.8815, 0.5654, 0.8046, 0.7317, 0.6123, 0.5924, 0.8815, 0.5366, 0.8798, 0.5347, 0.8038, 0.5654, 0.8046, 0.3513, 0.803, 0.5347, 0.8038, 0.5366, 0.8798, 0.3054, 0.8792, 0.8519, 0.5799, 0.8304, 0.6041, 0.7317, 0.6123, 0.7776, 0.5598, 0.555, 0.1541, 0.8034, 0.2544, 0.7384, 0.2979, 0.5859, 0.2377, 0.8034, 0.2544, 0.828, 0.4075, 0.7548, 0.4013, 0.7384, 0.2979, 0.5859, 0.2377, 0.4903, 0.2027, 0.4816, 0.1263, 0.555, 0.1541, 0.7776, 0.5598, 0.7548, 0.4013, 0.828, 0.4075, 0.8519, 0.5799, 0.08166, 2.945, 0.08166, 1.599, 0.3119, 1.599, 0.3119, 2.239, 0.2324, 2.299, 0.2344, 2.369, 0.3119, 2.405, 0.3119, 2.945, 0.09133, 2.945, 0.7758, -0.9208, 0.7758, 1.6, 0.5197, 1.6, 0.5197, -0.9208, 0.5197, -0.9208, 0.5197, 1.6, 0.3119, 1.599, 0.3119, -0.7257, 0.3774, -0.7831, 0.3753, -0.8694, 0.3119, -0.9208, -0.3953, -0.9208, -0.3953, 1.599, -0.638, 1.607, -0.638, -0.342, -0.5234, -0.3857, -0.5239, -0.4619, -0.638, -0.5188, -0.638, -0.9208, 0.08166, -0.9208, 0.08166, 1.599, -0.1567, 1.599, -0.1567, -0.9208, 0.99, -0.3151, 0.99, 1.6, 0.7758, 1.6, 0.7758, -0.9208, 0.99, -0.9208, 0.99, -0.4931, 0.9289, -0.4439, 0.9341, -0.3496, -0.1567, -0.9208, -0.1567, 1.599, -0.3953, 1.599, -0.3953, -0.9208, 0.3119, -0.7257, 0.3119, 1.599, 0.08166, 1.599, 0.08166, -0.9208, 0.3119, -0.9208, 0.2357, -0.8596, 0.236, -0.7675, 0.2247, 0.5671, 0.2678, 0.3245, 0.2743, 0.624, 0.2706, 0.6259, 0.2601, 0.3284, 0.3431, 0.4336, 0.2743, 0.624, 0.2678, 0.3245, 0.2601, 0.3284, 0.2743, 0.624, 0.165, 0.2347, 0.1718, 0.233, 0.2299, 0.2923, 0.1718, 0.233, 0.2208, 0.2969, 0.2299, 0.2923, 0.1718, 0.233, 0.4816, 0.1263, 0.2208, 0.2969, 0.4816, 0.1263, 0.4903, 0.2027, 0.2208, 0.2969])
me_circle_071.materials.append(mat_enviroment__tree_01_bark_002)
me_circle_071.materials.append(mat_enviroment__tree_01_woodrings_002)
me_circle_071.use_remesh_fix_poles = True
me_circle_071.use_remesh_preserve_attributes = False
me_circle_071.use_mirror_vertex_groups = False
me_circle_071.update()
me_circle_005 = bpy.data.meshes.new('Circle.005')
me_circle_005.from_pydata([(-1.982, -2.0, 1.1), (2.022, -2.0, -1.901), (-1.982, 2.0, 1.1), (0.06205, -2.0, -0.3439), (-0.9104, -2.0, 0.4441), (1.063, -2.0, -1.094), (-1.949, -2.0, 1.138), (2.358, -2.0, -1.956), (2.393, -2.0, -1.898), (-0.7609, -2.0, 0.411), (-0.7559, -2.0, 0.4823), (0.2775, -2.0, -0.4105), (0.2802, -2.0, -0.3211), (1.315, -2.0, -1.169), (1.327, -2.0, -1.091), (-1.949, 2.0, 1.138), (-1.949, 2.0, 1.075), (2.393, -2.0, -1.898), (1.063, -0.775, -1.094), (2.393, -2.0, -1.898), (2.393, -2.0, -1.898), (1.315, -1.007, -1.169), (-0.7559, 0.9007, 0.4823), (-1.949, 2.0, 1.138), (-0.9104, 1.043, 0.4441), (1.327, -1.018, -1.091), (2.022, -1.658, -1.901), (2.358, -1.968, -1.956), (-0.7609, 0.9052, 0.411), (0.2775, -0.05134, -0.4105), (0.2802, -0.05377, -0.3211), (0.06205, 0.1472, -0.3439)], [], [(4, 9, 10, 6, 0, 1, 7, 8, 5, 13, 14, 3, 11, 12), (19, 20, 17), (28, 24, 30, 29, 31, 25, 21, 18, 20, 19, 27, 26, 16, 15, 23, 22), (2, 0, 6, 23, 15), (11, 3, 31, 29), (1, 0, 2, 16, 26), (7, 1, 26, 27), (24, 4, 12, 30), (16, 2, 15), (13, 5, 18, 21), (23, 6, 10, 22), (9, 4, 24, 28), (8, 7, 27, 19, 17), (22, 10, 9, 28), (30, 12, 11, 29), (25, 14, 13, 21), (18, 5, 8, 17, 20), (31, 3, 14, 25)])
_uv = me_circle_005.uv_layers.new(name='UVMap')
_uv.uv.foreach_set('vector', [0.25, 0.0, 0.25, 0.0, 0.2358, 0.0, 0.0, 0.0, 0.0, 0.0, 1.0, 0.0, 1.0, 0.0, 0.9774, 0.0, 0.75, 0.0, 0.75, 0.0, 0.7292, 0.0, 0.5, 0.0, 0.5, 0.0, 0.4816, 0.0, 0.0, 0.0, 0.0, 0.0, 0.0, 0.0, 0.0, 0.7263, 0.0, 0.7608, 0.0, 0.4866, 0.0, 0.4872, 0.0, 0.5368, 0.0, 0.2455, 0.0, 0.2482, 0.0, 0.3063, 0.0, 0.0, 0.0, 0.0, 0.0, 0.007914, 0.0, 0.08548, 0.0, 1.0, 0.0, 1.0, 0.0, 1.0, 0.0, 0.7252, 0.0, 1.0, 0.0, 0.0, 0.0, 0.0, 0.0, 1.0, 0.0, 1.0, 0.5, 0.0, 0.5, 0.0, 0.5, 0.5368, 0.5, 0.4872, 1.0, 0.0, 0.0, 0.0, 0.0, 1.0, 0.008267, 1.0, 1.0, 0.08548, 1.0, 0.0, 1.0, 0.0, 1.0, 0.08548, 1.0, 0.007914, 0.25, 0.7608, 0.25, 0.0, 0.4816, 0.0, 0.4816, 0.4866, 0.008267, 1.0, 0.0, 1.0, 0.0, 1.0, 0.75, 0.0, 0.75, 0.0, 0.75, 0.3063, 0.75, 0.2482, 0.0, 1.0, 0.0, 0.0, 0.2358, 0.0, 0.2358, 0.7252, 0.25, 0.0, 0.25, 0.0, 0.25, 0.7608, 0.25, 0.7263, 0.9774, 0.0, 1.0, 0.0, 1.0, 0.007914, 0.9774, 0.0, 0.9774, 0.0, 0.2358, 0.7252, 0.2358, 0.0, 0.25, 0.0, 0.25, 0.7263, 0.4816, 0.4866, 0.4816, 0.0, 0.5, 0.0, 0.5, 0.4872, 0.7292, 0.2455, 0.7292, 0.0, 0.75, 0.0, 0.75, 0.2482, 0.75, 0.3063, 0.75, 0.0, 0.9774, 0.0, 0.9774, 0.0, 0.9774, 0.0, 0.5, 0.5368, 0.5, 0.0, 0.7292, 0.0, 0.7292, 0.2455])
me_circle_005.materials.append(mat_enviroment__tree_01_bark_004)
me_circle_005.materials.append(mat_enviroment__tree_01_woodrings_004)
me_circle_005.use_remesh_fix_poles = True
me_circle_005.use_remesh_preserve_attributes = False
me_circle_005.use_mirror_vertex_groups = False
me_circle_005.update()

# ---- objects
ob_mesh__wood_log_small_beam_001 = bpy.data.objects.new('[MESH] Wood Log Small Beam.001', me_circle_035)
ob_mesh__wood_log_beam = bpy.data.objects.new('[MESH] Wood Log Beam', me_circle_056)
ob_mesh__wood_log_small_beam_000 = bpy.data.objects.new('[MESH] Wood Log Small Beam.000', me_circle_071)
ob_axis__center = bpy.data.objects.new('[AXIS] Center', None)
ob_axis__side = bpy.data.objects.new('[AXIS] Side', None)
ob_axis__upper_corner = bpy.data.objects.new('[AXIS] Upper Corner', None)
ob_mesh__wood_log_beam_002 = bpy.data.objects.new('[MESH] Wood Log Beam.002', me_circle_005)
ob_axis__meshes = bpy.data.objects.new('[AXIS] MESHES', None)
ob_axis__lower_corner = bpy.data.objects.new('[AXIS] Lower Corner', None)

# ---- transforms, parenting, visibility, modifiers, constraints
ob_mesh__wood_log_small_beam_001.parent = ob_axis__meshes
ob_mesh__wood_log_small_beam_001.matrix_parent_inverse = Matrix(((1.0, -0.0, 0.0, -0.0), (-0.0, 1.0, -0.0, 0.0), (0.0, -0.0, 1.0, -1.5), (-0.0, 0.0, -0.0, 1.0)))
ob_mesh__wood_log_small_beam_001.location = (-2.11, -0.01448, 3.03)
ob_mesh__wood_log_small_beam_001.lineart.crease_threshold = 0.0
_vg = ob_mesh__wood_log_small_beam_001.vertex_groups.new(name='Branches')
_vg = ob_mesh__wood_log_small_beam_001.vertex_groups.new(name='Trunk')
ob_mesh__wood_log_beam.parent = ob_axis__meshes
ob_mesh__wood_log_beam.matrix_parent_inverse = Matrix(((1.0, -0.0, 0.0, -0.0), (-0.0, 1.0, -0.0, 0.0), (0.0, -0.0, 1.0, -1.5), (-0.0, 0.0, -0.0, 1.0)))
ob_mesh__wood_log_beam.location = (-0.1548, -0.009583, 1.442)
ob_mesh__wood_log_beam.lineart.crease_threshold = 0.0
_vg = ob_mesh__wood_log_beam.vertex_groups.new(name='Branches')
_vg = ob_mesh__wood_log_beam.vertex_groups.new(name='Trunk')
ob_mesh__wood_log_small_beam_000.parent = ob_axis__meshes
ob_mesh__wood_log_small_beam_000.matrix_parent_inverse = Matrix(((1.0, -0.0, 0.0, -0.0), (-0.0, 1.0, -0.0, 0.0), (0.0, -0.0, 1.0, -1.5), (-0.0, 0.0, -0.0, 1.0)))
ob_mesh__wood_log_small_beam_000.location = (-0.11, -0.01448, 1.53)
ob_mesh__wood_log_small_beam_000.lineart.crease_threshold = 0.0
_vg = ob_mesh__wood_log_small_beam_000.vertex_groups.new(name='Branches')
_vg = ob_mesh__wood_log_small_beam_000.vertex_groups.new(name='Trunk')
ob_axis__center.location = (0.0, 0.0, 1.5)
ob_axis__center.lineart.crease_threshold = 0.0
ob_axis__side.location = (0.0, -2.0, 1.5)
ob_axis__side.lineart.crease_threshold = 0.0
ob_axis__upper_corner.location = (-2.0, 2.0, 3.0)
ob_axis__upper_corner.lineart.crease_threshold = 0.0
ob_mesh__wood_log_beam_002.parent = ob_axis__meshes
ob_mesh__wood_log_beam_002.matrix_parent_inverse = Matrix(((1.0, -0.0, 0.0, -0.0), (-0.0, 1.0, -0.0, 0.0), (0.0, -0.0, 1.0, -1.5), (-0.0, 0.0, -0.0, 1.0)))
ob_mesh__wood_log_beam_002.location = (0.0, 0.0, 2.0)
ob_mesh__wood_log_beam_002.lineart.crease_threshold = 0.0
_vg = ob_mesh__wood_log_beam_002.vertex_groups.new(name='Branches')
_vg = ob_mesh__wood_log_beam_002.vertex_groups.new(name='Trunk')
ob_axis__meshes.location = (0.0, 0.0, 1.5)
ob_axis__meshes.lineart.crease_threshold = 0.0
ob_axis__lower_corner.location = (2.0, -2.0, 0.0)
ob_axis__lower_corner.lineart.crease_threshold = 0.0

# ---- collection membership
scene.collection.objects.link(ob_mesh__wood_log_small_beam_001)
scene.collection.objects.link(ob_mesh__wood_log_beam)
scene.collection.objects.link(ob_mesh__wood_log_small_beam_000)
scene.collection.objects.link(ob_axis__center)
scene.collection.objects.link(ob_axis__side)
scene.collection.objects.link(ob_axis__upper_corner)
scene.collection.objects.link(ob_mesh__wood_log_beam_002)
scene.collection.objects.link(ob_axis__meshes)
scene.collection.objects.link(ob_axis__lower_corner)

# ---- scene / render settings (as saved in the file)
scene.frame_start = 1; scene.frame_end = 250; scene.frame_set(2)
scene.render.engine = 'BLENDER_EEVEE_NEXT'
scene.render.resolution_x = 1787
scene.render.film_transparent = True
scene.cycles.use_denoising = False
scene.cycles.samples = 128
scene.cycles.sampling_pattern = 'TABULATED_SOBOL'
scene.cycles.use_adaptive_sampling = False
scene.cycles.use_light_tree = False
scene.view_settings.view_transform = 'Filmic'
bpy.context.view_layer.update()

# ---- added for rendering (the .blend has no active camera): camera
cam_auto = bpy.data.cameras.new('AutoCamera')
cam_auto.lens = 50.0
cam_auto.sensor_width = 36.0
cam_auto.clip_end = 1000.0
ob_auto_camera = bpy.data.objects.new('AutoCamera', cam_auto)
scene.collection.objects.link(ob_auto_camera)
ob_auto_camera.location = (6.59164, -7.81803, 6.77342)
ob_auto_camera.rotation_euler = (1.09748, -7.21219e-08, 0.694738)
scene.camera = ob_auto_camera
bpy.context.view_layer.update()
